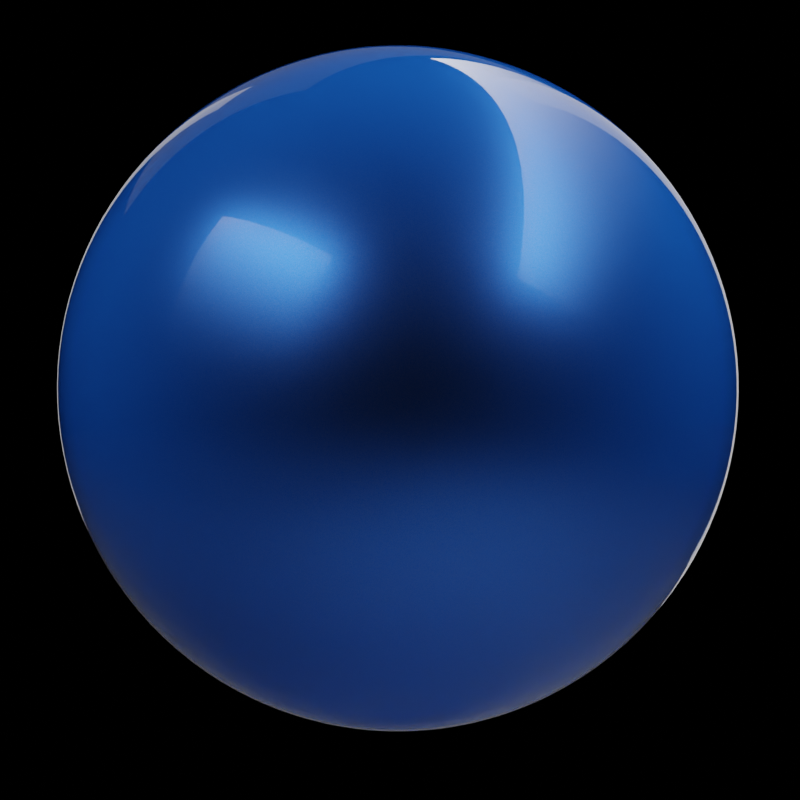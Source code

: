 # Source: mat_ball.blend  (saved by Blender 3.3.0; exported with 4.5.12 LTS)
import bpy
from mathutils import Matrix  # noqa: F401  (used for matrix-valued properties, if any)

bpy.ops.wm.read_factory_settings(use_empty=True)
scene = bpy.context.scene
scene.name = 'Scene'

# ---- collections
col_shader_ball = bpy.data.collections.new('shader ball'); scene.collection.children.link(col_shader_ball)
col_lights = bpy.data.collections.new('lights'); scene.collection.children.link(col_lights)
col_camera = bpy.data.collections.new('camera'); scene.collection.children.link(col_camera)

# ---- materials (node trees are filled in below, after node groups)
mat_replace = bpy.data.materials.new('REPLACE')
mat_replace.alpha_threshold = 0.0
mat_replace.line_color = (0.0, 0.0, 0.0, 1.0)
mat_light = bpy.data.materials.new('Light')
mat_floor = bpy.data.materials.new('Floor')
mat_floor.alpha_threshold = 0.0
mat_floor.line_color = (0.0, 0.0, 0.0, 1.0)

# ---- material node trees
mat_replace.use_nodes = True; mat_replace.node_tree.nodes.clear()
_N = mat_replace.node_tree.nodes; _L = mat_replace.node_tree.links
n0 = _N.new('ShaderNodeOutputMaterial'); n0.name = 'Material Output'; n0.location = (709, 300)
n1 = _N.new('ShaderNodeRGBToBW'); n1.name = 'RGB to BW'; n1.location = (-349, 783)
n2 = _N.new('ShaderNodeTexVoronoi'); n2.name = 'Voronoi Texture'; n2.location = (-589, 792)
n2.inputs[2].default_value = 2000.0
n3 = _N.new('NodeReroute'); n3.name = 'Reroute'; n3.location = (-699, 385)
n3.width = 16
n4 = _N.new('ShaderNodeHueSaturation'); n4.name = 'Hue Saturation Value'; n4.location = (-490, 452)
n4.inputs[1].default_value = 0.9
n4.inputs[2].default_value = 1.3
n5 = _N.new('ShaderNodeHueSaturation'); n5.name = 'Hue Saturation Value.001'; n5.location = (-497, 259)
n5.inputs[0].default_value = 0.495
n5.inputs[1].default_value = 2.0
n5.inputs[2].default_value = 1.1
n6 = _N.new('ShaderNodeRGB'); n6.name = 'RGB'; n6.location = (-1154, 426)
n6.outputs[0].default_value = (0.8228, 0.2423, 0.0137, 1.0)
n7 = _N.new('ShaderNodeBsdfAnisotropic'); n7.name = 'Glossy BSDF.001'; n7.location = (-170, 399)
n7.distribution = 'GGX'
n7.inputs[1].default_value = 0.3
n8 = _N.new('ShaderNodeBsdfAnisotropic'); n8.name = 'Glossy BSDF'; n8.location = (-165, 576)
n8.distribution = 'GGX'
n8.inputs[1].default_value = 0.35
n9 = _N.new('ShaderNodeMixShader'); n9.name = 'Mix Shader'; n9.location = (238, 502)
n10 = _N.new('ShaderNodeBsdfPrincipled'); n10.name = 'Principled BSDF'; n10.location = (-157, 184)
n10.distribution = 'GGX'
n10.subsurface_method = 'RANDOM_WALK_SKIN'
n10.inputs[2].default_value = 0.0
n10.inputs[3].default_value = 1.45
n10.inputs[27].default_value = (0.0, 0.0, 0.0, 1.0)
n10.inputs[28].default_value = 1.0
n11 = _N.new('ShaderNodeMixShader'); n11.name = 'Mix Shader.001'; n11.location = (471, 296)
n12 = _N.new('ShaderNodeLayerWeight'); n12.name = 'Layer Weight'; n12.location = (216, 305)
n12.inputs[0].default_value = 0.8
n13 = _N.new('ShaderNodeHueSaturation'); n13.name = 'Hue Saturation Value.002'; n13.location = (-934, 426)
n13.inputs[0].default_value = 0.09
n13.inputs[2].default_value = 1.5
_L.new(n2.outputs[1], n1.inputs[0])
_L.new(n8.outputs[0], n9.inputs[1])
_L.new(n7.outputs[0], n9.inputs[2])
_L.new(n9.outputs[0], n11.inputs[1])
_L.new(n10.outputs[0], n11.inputs[2])
_L.new(n12.outputs[1], n11.inputs[0])
_L.new(n1.outputs[0], n9.inputs[0])
_L.new(n3.outputs[0], n4.inputs[4])
_L.new(n4.outputs[0], n8.inputs[0])
_L.new(n3.outputs[0], n5.inputs[4])
_L.new(n5.outputs[0], n7.inputs[0])
_L.new(n3.outputs[0], n10.inputs[0])
_L.new(n13.outputs[0], n3.inputs[0])
_L.new(n6.outputs[0], n13.inputs[4])
_L.new(n11.outputs[0], n0.inputs[0])
n0.is_active_output = True
mat_light.use_nodes = True; mat_light.node_tree.nodes.clear()
_N = mat_light.node_tree.nodes; _L = mat_light.node_tree.links
n0 = _N.new('ShaderNodeTexCoord'); n0.name = 'Texture Coordinate'; n0.location = (-727, 379)
n1 = _N.new('ShaderNodeMapping'); n1.name = 'Mapping'; n1.location = (-517, 396)
n1.width = 240
n2 = _N.new('ShaderNodeTexGradient'); n2.name = 'Gradient Texture'; n2.location = (-207, 347)
n2.gradient_type = 'QUADRATIC'
n3 = _N.new('ShaderNodeOutputMaterial'); n3.name = 'Material Output'; n3.location = (526, 355)
n4 = _N.new('ShaderNodeMixShader'); n4.name = 'Mix Shader'; n4.location = (286, 350)
n5 = _N.new('ShaderNodeEmission'); n5.name = 'Emission'; n5.location = (102, 184)
n5.inputs[1].default_value = 5.0
n6 = _N.new('ShaderNodeBsdfTransparent'); n6.name = 'Transparent BSDF'; n6.location = (91, 372)
_L.new(n1.outputs[0], n2.inputs[0])
_L.new(n0.outputs[2], n1.inputs[0])
_L.new(n6.outputs[0], n4.inputs[1])
_L.new(n2.outputs[1], n4.inputs[0])
_L.new(n5.outputs[0], n4.inputs[2])
_L.new(n2.outputs[0], n5.inputs[0])
_L.new(n4.outputs[0], n3.inputs[0])
n3.is_active_output = True
mat_floor.use_nodes = True; mat_floor.node_tree.nodes.clear()
_N = mat_floor.node_tree.nodes; _L = mat_floor.node_tree.links
n0 = _N.new('ShaderNodeOutputMaterial'); n0.name = 'Material Output'; n0.location = (300, 300)
n1 = _N.new('ShaderNodeBsdfDiffuse'); n1.name = 'Diffuse BSDF'; n1.location = (80, 287)
n1.inputs[0].default_value = (0.8729, 0.8729, 0.8729, 1.0)
_L.new(n1.outputs[0], n0.inputs[0])
n0.is_active_output = True

# ---- world
world_world = bpy.data.worlds.new('World'); scene.world = world_world
world_world.use_nodes = True; world_world.node_tree.nodes.clear()
_N = world_world.node_tree.nodes; _L = world_world.node_tree.links
n0 = _N.new('ShaderNodeOutputWorld'); n0.name = 'World Output'; n0.location = (300, 300)
n1 = _N.new('ShaderNodeBackground'); n1.name = 'Background'; n1.location = (10, 300)
n1.inputs[0].default_value = (0.05088, 0.05088, 0.05088, 1.0)
n1.inputs[1].default_value = 0.0
_L.new(n1.outputs[0], n0.inputs[0])
n0.is_active_output = True
world_world.color = (0.05088, 0.05088, 0.05088)
world_world.use_sun_shadow = False
world_world.sun_shadow_jitter_overblur = 0.0

# ---- cameras
cam_camera_002 = bpy.data.cameras.new('Camera.002')
cam_camera_002.lens = 65.0
cam_camera_002.ortho_scale = 5.0
cam_camera_002.show_name = True
cam_camera_002.dof.focus_distance = 4.03
cam_camera_002.dof.aperture_fstop = 1.5

# ---- lights
light_area_001 = bpy.data.lights.new('Area.001', 'AREA')
light_area_001.transmission_factor = 0.0
light_area_001.energy = 11.78
light_area_001.shadow_soft_size = 1.0
light_area_001.shadow_maximum_resolution = 0.006
light_area_001.use_absolute_resolution = True
light_area_001.size = 1.0
light_area_001.size_y = 1.0
light_area_002 = bpy.data.lights.new('Area.002', 'AREA')
light_area_002.transmission_factor = 0.0
light_area_002.energy = 3.927
light_area_002.shadow_soft_size = 1.0
light_area_002.shadow_maximum_resolution = 0.006
light_area_002.use_absolute_resolution = True
light_area_002.size = 1.0
light_area_002.size_y = 1.0
light_area_003 = bpy.data.lights.new('Area.003', 'AREA')
light_area_003.transmission_factor = 0.0
light_area_003.energy = 15.71
light_area_003.shadow_soft_size = 1.0
light_area_003.shadow_maximum_resolution = 0.006
light_area_003.use_absolute_resolution = True
light_area_003.size = 1.0
light_area_003.size_y = 1.0

# ---- meshes
me_suzanne = bpy.data.meshes.new('Suzanne')
me_suzanne.from_pydata([(-0.147, -0.2347, 1.053), (-0.2247, -0.06104, 1.006), (-0.2937, 0.1024, 0.9223), (-0.3515, 0.2494, 0.8061), (-0.3957, 0.3742, 0.6616), (-0.4248, 0.4721, 0.4942), (-0.4375, 0.5393, 0.3105), (-0.4334, 0.5732, 0.1175), (-0.4126, 0.5726, -0.07745), (-0.376, 0.5374, -0.2668), (-0.325, 0.469, -0.4433), (-0.2614, 0.37, -0.6001), (-0.1878, 0.2442, -0.7312), (-0.2204, 0.2249, -0.7364), (-0.3254, 0.3322, -0.6102), (-0.4179, 0.4141, -0.458), (-0.4943, 0.4675, -0.2856), (-0.5517, 0.4904, -0.09955), (-0.5879, 0.482, 0.09293), (-0.6015, 0.4424, 0.2844), (-0.592, 0.3733, 0.4677), (-0.5597, 0.2773, 0.6355), (-0.506, 0.1581, 0.7815), (-0.4328, 0.02026, 0.9002), (-0.3429, -0.1309, 0.9868), (-0.2399, -0.2896, 1.038), (-0.1277, -0.4497, 1.052), (-0.01055, -0.6051, 1.028), (-0.03874, -0.6296, 1.02), (-0.183, -0.4978, 1.036), (-0.3202, -0.3594, 1.015), (-0.4451, -0.2198, 0.9572), (-0.5529, -0.08426, 0.8653), (-0.6395, 0.04196, 0.7428), (-0.7014, 0.154, 0.5944), (-0.7365, 0.2476, 0.4257), (-0.7432, 0.3191, 0.2433), (-0.7213, 0.3658, 0.05418), (-0.6718, 0.3859, -0.1344), (-0.5964, 0.3786, -0.3152), (-0.4981, 0.3442, -0.4813), (-0.3807, 0.2841, -0.6263), (-0.2486, 0.2004, -0.7446), (-0.2713, 0.1716, -0.7554), (-0.4251, 0.2275, -0.6476), (-0.5627, 0.2621, -0.5123), (-0.6786, 0.2741, -0.3546), (-0.7684, 0.2631, -0.1807), (-0.8287, 0.2293, 0.002738), (-0.8571, 0.1742, 0.1887), (-0.8526, 0.09984, 0.37), (-0.8154, 0.009091, 0.5398), (-0.7468, -0.09456, 0.6914), (-0.6495, -0.2071, 0.819), (-0.5272, -0.3243, 0.9178), (-0.3847, -0.4415, 0.9839), (-0.2274, -0.5544, 1.015), (-0.0614, -0.6584, 1.009), (-0.07767, -0.6905, 0.9963), (-0.2593, -0.6172, 0.9891), (-0.4311, -0.5327, 0.9465), (-0.5862, -0.4404, 0.8702), (-0.7188, -0.3436, 0.7631), (-0.8238, -0.2462, 0.6292), (-0.8972, -0.1519, 0.4738), (-0.936, -0.06432, 0.3027), (-0.9389, 0.01319, 0.1227), (-0.9057, 0.07764, -0.05943), (-0.8377, 0.1266, -0.2367), (-0.7375, 0.1581, -0.4022), (-0.609, 0.1709, -0.5496), (-0.457, 0.1647, -0.6734), (-0.2875, 0.1396, -0.7686), (-0.2968, 0.1056, -0.7835), (-0.4752, 0.09802, -0.7026), (-0.6353, 0.07414, -0.592), (-0.7711, 0.03486, -0.4561), (-0.8771, -0.01831, -0.3001), (-0.9495, -0.08333, -0.1299), (-0.9854, -0.1577, 0.04787), (-0.9834, -0.2386, 0.2264), (-0.9437, -0.3228, 0.3989), (-0.8676, -0.4072, 0.5587), (-0.7583, -0.4885, 0.6996), (-0.6197, -0.5636, 0.8163), (-0.4574, -0.6295, 0.9042), (-0.2775, -0.6838, 0.9599), (-0.08692, -0.7244, 0.9814), (-0.0888, -0.7591, 0.9653), (-0.2812, -0.7518, 0.9284), (-0.4628, -0.7282, 0.8584), (-0.6266, -0.6891, 0.758), (-0.7663, -0.6362, 0.6311), (-0.8765, -0.5713, 0.4826), (-0.9531, -0.497, 0.3181), (-0.9931, -0.4162, 0.1441), (-0.9949, -0.3319, -0.03293), (-0.9584, -0.2474, -0.206), (-0.8852, -0.166, -0.3686), (-0.7779, -0.09074, -0.5144), (-0.6407, -0.02454, -0.6378), (-0.4789, 0.03005, -0.7341), (-0.2987, 0.07092, -0.7995), (-0.2931, 0.03694, -0.8162), (-0.468, -0.03661, -0.7667), (-0.6248, -0.1213, -0.6852), (-0.7577, -0.2139, -0.5747), (-0.8614, -0.3108, -0.4395), (-0.9321, -0.4083, -0.2849), (-0.9669, -0.5027, -0.1166), (-0.9645, -0.5904, 0.05875), (-0.9251, -0.6678, 0.2345), (-0.8502, -0.7322, 0.4038), (-0.7426, -0.781, 0.5602), (-0.6064, -0.8123, 0.6977), (-0.4469, -0.825, 0.811), (-0.2703, -0.8185, 0.8957), (-0.08324, -0.7931, 0.9487), (0.107, -0.7498, 0.9678), (-0.07044, -0.8251, 0.9321), (-0.2452, -0.8813, 0.8632), (-0.4105, -0.9161, 0.7638), (-0.56, -0.9283, 0.6376), (-0.688, -0.9174, 0.4895), (-0.7896, -0.8838, 0.3253), (-0.8608, -0.8287, 0.1511), (-0.899, -0.7544, -0.0262), (-0.9026, -0.6636, -0.1999), (-0.8715, -0.5599, -0.3633), (-0.8069, -0.4472, -0.5102), (-0.7113, -0.3299, -0.6348), (-0.5884, -0.2124, -0.7324), (-0.4429, -0.09939, -0.7992), (-0.2803, 0.004941, -0.8328), (-0.2608, -0.02385, -0.8486), (-0.4045, -0.1559, -0.8304), (-0.5328, -0.2944, -0.7776), (-0.6405, -0.4343, -0.6923), (-0.7236, -0.5699, -0.5778), (-0.7789, -0.6963, -0.4385), (-0.8043, -0.8084, -0.2797), (-0.7988, -0.902, -0.1075), (-0.7626, -0.9735, 0.07137), (-0.6971, -1.02, 0.2501), (-0.6047, -1.04, 0.4219), (-0.4892, -1.033, 0.5801), (-0.3548, -0.9981, 0.7186), (-0.2068, -0.9377, 0.8321), (-0.0509, -0.8539, 0.9163), (-0.02538, -0.8784, 0.9017), (-0.1568, -0.9858, 0.8036), (-0.2821, -1.068, 0.6772), (-0.3967, -1.121, 0.5274), (-0.496, -1.144, 0.3599), (-0.5762, -1.136, 0.1812), (-0.6343, -1.097, -0.001776), (-0.668, -1.027, -0.1821), (-0.676, -0.9315, -0.3528), (-0.6581, -0.8122, -0.5074), (-0.6148, -0.6743, -0.6398), (-0.548, -0.523, -0.745), (-0.4601, -0.3642, -0.819), (-0.3545, -0.2039, -0.8589), (-0.2353, -0.04834, -0.8632), (-0.2047, -0.06756, -0.8758), (-0.2946, -0.2416, -0.8838), (-0.3731, -0.4189, -0.8551), (-0.4373, -0.5927, -0.791), (-0.4847, -0.7562, -0.6938), (-0.5135, -0.9033, -0.5674), (-0.5225, -1.028, -0.4165), (-0.5115, -1.126, -0.2471), (-0.4808, -1.193, -0.06549), (-0.4316, -1.227, 0.1212), (-0.3658, -1.226, 0.3059), (-0.286, -1.191, 0.4814), (-0.1952, -1.123, 0.6411), (-0.09688, -1.023, 0.7787), (0.005158, -0.8976, 0.889), (0.03953, -0.9108, 0.8787), (-0.02946, -1.049, 0.7585), (-0.09732, -1.16, 0.6117), (-0.1614, -1.239, 0.4441), (-0.2193, -1.283, 0.262), (-0.2688, -1.29, 0.0724), (-0.308, -1.26, -0.1173), (-0.3353, -1.194, -0.2999), (-0.3497, -1.095, -0.4684), (-0.3507, -0.9659, -0.6162), (-0.3382, -0.8126, -0.7378), (-0.3127, -0.6407, -0.8283), (-0.2752, -0.4566, -0.8845), (-0.2272, -0.2676, -0.904), (-0.1704, -0.0808, -0.8862), (-0.1335, -0.08753, -0.8937), (-0.1548, -0.2808, -0.9188), (-0.1702, -0.4758, -0.906), (-0.1791, -0.6651, -0.8557), (-0.181, -0.8413, -0.77), (-0.1761, -0.9978, -0.652), (-0.1643, -1.129, -0.5063), (-0.1462, -1.228, -0.3386), (-0.1226, -1.294, -0.1553), (-0.09416, -1.322, 0.03663), (-0.06215, -1.311, 0.2298), (-0.02775, -1.263, 0.4167), (0.007715, -1.179, 0.5902), (0.04289, -1.063, 0.7437), (0.07641, -0.9176, 0.8712), (0.1144, -0.9175, 0.8667), (0.1174, -1.063, 0.7348), (0.1159, -1.179, 0.5774), (0.1099, -1.263, 0.4004), (0.09971, -1.311, 0.2106), (0.08569, -1.322, 0.01531), (0.06837, -1.293, -0.1779), (0.04843, -1.228, -0.3617), (0.02663, -1.128, -0.529), (0.003798, -0.9977, -0.6733), (-0.01918, -0.8412, -0.7891), (-0.04141, -0.665, -0.872), (-0.06206, -0.4757, -0.9188), (-0.08032, -0.2807, -0.9276), (-0.09549, -0.0875, -0.8982), (-0.05787, -0.08071, -0.8995), (-0.006531, -0.2674, -0.9301), (0.04506, -0.4564, -0.9224), (0.09493, -0.6403, -0.8767), (0.1411, -0.8123, -0.7946), (0.1819, -0.9655, -0.6794), (0.2157, -1.094, -0.5354), (0.2412, -1.193, -0.3683), (0.2575, -1.259, -0.1844), (0.2638, -1.289, 0.009244), (0.26, -1.282, 0.2051), (0.2462, -1.239, 0.3957), (0.223, -1.16, 0.5737), (0.1912, -1.049, 0.7323), (0.152, -0.9107, 0.8654), (0.1878, -0.8974, 0.8674), (0.2614, -1.023, 0.7362), (0.325, -1.122, 0.5794), (0.376, -1.191, 0.4029), (0.4126, -1.226, 0.2136), (0.4334, -1.226, 0.01867), (0.4375, -1.193, -0.1744), (0.4248, -1.125, -0.3581), (0.3957, -1.027, -0.5254), (0.3515, -0.9026, -0.6699), (0.2937, -0.7556, -0.7861), (0.2247, -0.5922, -0.8695), (0.147, -0.4185, -0.9168), (0.06371, -0.2413, -0.9262), (-0.02207, -0.06743, -0.8975), (0.01055, -0.04815, -0.8923), (0.1277, -0.2035, -0.9161), (0.2399, -0.3636, -0.902), (0.3429, -0.5223, -0.8507), (0.4328, -0.6735, -0.764), (0.506, -0.8113, -0.6454), (0.5597, -0.9305, -0.4993), (0.592, -1.027, -0.3315), (0.6015, -1.096, -0.1483), (0.5879, -1.135, 0.04323), (0.5517, -1.144, 0.2357), (0.4943, -1.121, 0.4217), (0.4179, -1.067, 0.5942), (0.3254, -0.9854, 0.7464), (0.2204, -0.8782, 0.8726), (0.2486, -0.8537, 0.8807), (0.3807, -0.9373, 0.7625), (0.4981, -0.9975, 0.6175), (0.5964, -1.032, 0.4514), (0.6718, -1.039, 0.2706), (0.7213, -1.019, 0.08198), (0.7432, -0.9724, -0.1072), (0.7365, -0.9008, -0.2896), (0.7014, -0.8072, -0.4582), (0.6395, -0.6952, -0.6066), (0.5529, -0.569, -0.7291), (0.4451, -0.4334, -0.821), (0.3202, -0.2938, -0.8787), (0.183, -0.1554, -0.9), (0.03874, -0.02363, -0.8841), (-0.107, 0.09653, -0.8316), (0.0614, 0.0052, -0.8733), (0.2274, -0.09888, -0.8787), (0.3847, -0.2117, -0.8478), (0.5272, -0.329, -0.7816), (0.6495, -0.4461, -0.6828), (0.7468, -0.5587, -0.5552), (0.8154, -0.6623, -0.4036), (0.8526, -0.7531, -0.2339), (0.8571, -0.8274, -0.05255), (0.8287, -0.8825, 0.1334), (0.7684, -0.9163, 0.3169), (0.6786, -0.9274, 0.4908), (0.5627, -0.9154, 0.6484), (0.4251, -0.8807, 0.7838), (0.2713, -0.8248, 0.8916), (0.2875, -0.7928, 0.9047), (0.457, -0.8179, 0.8095), (0.609, -0.8242, 0.6858), (0.7375, -0.8113, 0.5383), (0.8377, -0.7798, 0.3728), (0.9057, -0.7309, 0.1956), (0.9389, -0.6664, 0.01345), (0.936, -0.5889, -0.1666), (0.8972, -0.5013, -0.3376), (0.8238, -0.407, -0.493), (0.7188, -0.3096, -0.6269), (0.5862, -0.2129, -0.7341), (0.4311, -0.1205, -0.8104), (0.2593, -0.03606, -0.853), (0.07767, 0.03723, -0.8601), (0.08692, 0.07122, -0.8453), (0.2775, 0.03062, -0.8238), (0.4574, -0.02371, -0.768), (0.6197, -0.08968, -0.6801), (0.7583, -0.1647, -0.5635), (0.8676, -0.246, -0.4225), (0.9437, -0.3304, -0.2628), (0.9834, -0.4147, -0.09029), (0.9854, -0.4955, 0.08828), (0.9495, -0.5699, 0.2661), (0.8771, -0.6349, 0.4363), (0.7711, -0.6881, 0.5923), (0.6353, -0.7274, 0.7282), (0.4752, -0.7512, 0.8387), (0.2968, -0.7588, 0.9196), (0.2987, -0.7242, 0.9357), (0.4789, -0.6833, 0.8702), (0.6407, -0.6287, 0.774), (0.7779, -0.5625, 0.6506), (0.8852, -0.4872, 0.5048), (0.9584, -0.4058, 0.3422), (0.9949, -0.3213, 0.1691), (0.9931, -0.2371, -0.007897), (0.9531, -0.1562, -0.182), (0.8765, -0.08194, -0.3464), (0.7663, -0.01706, -0.495), (0.6266, 0.03592, -0.6218), (0.4628, 0.07497, -0.7222), (0.2812, 0.09859, -0.7922), (0.0888, 0.1059, -0.8292), (0.08324, 0.1398, -0.8125), (0.2703, 0.1652, -0.7596), (0.4469, 0.1717, -0.6748), (0.6064, 0.1591, -0.5615), (0.7426, 0.1278, -0.424), (0.8502, 0.07898, -0.2676), (0.9251, 0.0146, -0.0983), (0.9645, -0.06288, 0.07741), (0.9669, -0.1505, 0.2528), (0.9321, -0.2449, 0.421), (0.8614, -0.3424, 0.5757), (0.7577, -0.4393, 0.7109), (0.6248, -0.5319, 0.8214), (0.468, -0.6166, 0.9029), (0.2931, -0.6902, 0.9523), (0.2803, -0.6582, 0.9689), (0.4429, -0.5538, 0.9354), (0.5884, -0.4408, 0.8686), (0.7113, -0.3233, 0.7709), (0.8069, -0.206, 0.6463), (0.8715, -0.09333, 0.4995), (0.9026, 0.01039, 0.3361), (0.899, 0.1012, 0.1624), (0.8608, 0.1755, -0.01498), (0.7896, 0.2305, -0.1891), (0.688, 0.2642, -0.3534), (0.56, 0.2751, -0.5015), (0.4105, 0.2629, -0.6276), (0.2452, 0.228, -0.7271), (0.07044, 0.1719, -0.796), (0.0509, 0.2006, -0.7801), (0.2068, 0.2845, -0.696), (0.3548, 0.3449, -0.5825), (0.4892, 0.3794, -0.4439), (0.6047, 0.3869, -0.2858), (0.6971, 0.3669, -0.114), (0.7626, 0.3203, 0.06479), (0.7988, 0.2488, 0.2437), (0.8043, 0.1552, 0.4158), (0.7789, 0.04304, 0.5746), (0.7236, -0.08329, 0.714), (0.6405, -0.219, 0.8285), (0.5328, -0.3588, 0.9137), (0.4045, -0.4974, 0.9665), (0.2608, -0.6294, 0.9848), (0.2353, -0.6049, 0.9993), (0.3545, -0.4493, 0.9951), (0.4601, -0.2891, 0.9552), (0.548, -0.1302, 0.8812), (0.6148, 0.02105, 0.776), (0.6581, 0.159, 0.6435), (0.676, 0.2782, 0.489), (0.668, 0.3743, 0.3183), (0.6343, 0.4433, 0.1379), (0.5762, 0.4828, -0.04509), (0.496, 0.4912, -0.2238), (0.3967, 0.4682, -0.3912), (0.2821, 0.4146, -0.541), (0.1568, 0.3325, -0.6674), (0.02538, 0.2251, -0.7655), (-0.005158, 0.2444, -0.7529), (0.09688, 0.3702, -0.6426), (0.1952, 0.4694, -0.5049), (0.286, 0.5379, -0.3453), (0.3658, 0.5732, -0.1697), (0.4316, 0.5739, 0.01493), (0.4808, 0.54, 0.2016), (0.5115, 0.4728, 0.3832), (0.5225, 0.3749, 0.5527), (0.5135, 0.25, 0.7036), (0.4847, 0.103, 0.83), (0.4373, -0.06054, 0.9271), (0.3731, -0.2343, 0.9913), (0.2946, -0.4116, 1.02), (0.2047, -0.5857, 1.012), (0.1704, -0.5724, 1.022), (0.2272, -0.3857, 1.04), (0.2752, -0.1966, 1.021), (0.3127, -0.01257, 0.9645), (0.3382, 0.1594, 0.8739), (0.3507, 0.3127, 0.7524), (0.3497, 0.4414, 0.6045), (0.3353, 0.5407, 0.4361), (0.308, 0.6065, 0.2535), (0.2688, 0.6366, 0.06376), (0.2193, 0.6296, -0.1258), (0.1614, 0.5858, -0.3079), (0.09732, 0.507, -0.4756), (0.02946, 0.3962, -0.6223), (-0.03953, 0.2576, -0.7426), (-0.07641, 0.2643, -0.735), (-0.04289, 0.4094, -0.6075), (-0.007715, 0.5262, -0.4541), (0.02775, 0.6102, -0.2805), (0.06215, 0.6583, -0.09361), (0.09416, 0.6684, 0.09953), (0.1226, 0.6404, 0.2915), (0.1462, 0.5752, 0.4748), (0.1643, 0.4753, 0.6425), (0.1761, 0.3446, 0.7881), (0.181, 0.1881, 0.9061), (0.1791, 0.01183, 0.9919), (0.1702, -0.1774, 1.042), (-0.06371, -0.4119, 1.062), (0.02207, -0.5858, 1.034), (-0.04506, -0.1969, 1.059), (-0.09493, -0.01288, 1.013), (-0.1411, 0.159, 0.9308), (-0.1819, 0.3123, 0.8155), (-0.2157, 0.441, 0.6716), (-0.2412, 0.5402, 0.5044), (-0.2575, 0.6061, 0.3205), (-0.2638, 0.6362, 0.1269), (-0.26, 0.6292, -0.06896), (-0.2462, 0.5855, -0.2596), (-0.223, 0.5068, -0.4376), (-0.1912, 0.396, -0.5962), (-0.152, 0.2575, -0.7292), (0.006531, -0.3858, 1.066), (0.05787, -0.5725, 1.036), (0.06206, -0.1775, 1.055), (0.04141, 0.01172, 1.008), (0.01918, 0.188, 0.9253), (-0.003798, 0.3444, 0.8095), (-0.02663, 0.4751, 0.6651), (-0.04843, 0.575, 0.4979), (-0.06837, 0.6402, 0.3141), (-0.08569, 0.6683, 0.1208), (-0.09971, 0.6581, -0.07442), (-0.1099, 0.6101, -0.2642), (-0.1159, 0.5261, -0.4412), (-0.1174, 0.4094, -0.5987), (-0.1144, 0.2643, -0.7305), (0.08032, -0.3725, 1.064), (0.09549, -0.5657, 1.034), (0.1548, -0.3725, 1.055), (0.1335, -0.5657, 1.03)], [], [(472, 471, 441, 440), (461, 460, 475, 476), (462, 461, 476, 477), (456, 455, 470, 471), (450, 463, 478, 465), (455, 454, 469, 470), (469, 468, 444, 443), (453, 452, 467, 468), (464, 118, 479), (459, 458, 473, 474), (457, 456, 471, 472), (452, 451, 466, 467), (9, 8, 458, 459), (5, 4, 454, 455), (458, 457, 472, 473), (8, 7, 457, 458), (2, 1, 451, 452), (1, 0, 450, 451), (449, 118, 464), (10, 9, 459, 460), (448, 449, 464, 463), (11, 10, 460, 461), (6, 5, 455, 456), (7, 6, 456, 457), (25, 26, 448, 0), (19, 20, 5, 6), (21, 22, 3, 4), (13, 14, 11, 12), (27, 118, 449), (23, 24, 1, 2), (22, 23, 2, 3), (20, 21, 4, 5), (26, 27, 449, 448), (14, 15, 10, 11), (18, 19, 6, 7), (15, 16, 9, 10), (3, 2, 452, 453), (4, 3, 453, 454), (284, 12, 462), (12, 11, 461, 462), (463, 464, 479, 478), (0, 448, 463, 450), (284, 462, 477), (451, 450, 465, 466), (284, 477, 435), (460, 459, 474, 475), (473, 472, 440, 439), (454, 453, 468, 469), (16, 17, 8, 9), (17, 18, 7, 8), (29, 28, 27, 26), (35, 34, 21, 20), (28, 118, 27), (41, 40, 15, 14), (30, 29, 26, 25), (40, 39, 16, 15), (42, 41, 14, 13), (38, 37, 18, 17), (31, 30, 25, 24), (34, 33, 22, 21), (39, 38, 17, 16), (32, 31, 24, 23), (24, 25, 0, 1), (284, 13, 12), (106, 107, 98, 99), (110, 111, 94, 95), (95, 94, 81, 80), (108, 109, 96, 97), (93, 92, 83, 82), (101, 100, 75, 74), (98, 97, 78, 77), (94, 93, 82, 81), (284, 73, 72), (284, 102, 73), (86, 87, 58, 59), (83, 84, 61, 62), (109, 110, 95, 96), (116, 117, 88, 89), (114, 115, 90, 91), (115, 116, 89, 90), (284, 103, 102), (123, 122, 114, 113), (128, 127, 109, 108), (121, 120, 116, 115), (127, 126, 110, 109), (132, 131, 105, 104), (122, 121, 115, 114), (126, 125, 111, 110), (133, 132, 104, 103), (141, 142, 125, 126), (145, 146, 121, 122), (146, 147, 120, 121), (36, 35, 20, 19), (33, 32, 23, 22), (284, 134, 133), (136, 137, 130, 131), (169, 170, 157, 158), (181, 180, 177, 176), (171, 172, 155, 156), (164, 165, 162, 163), (174, 175, 152, 153), (284, 164, 163), (173, 174, 153, 154), (176, 177, 150, 151), (284, 163, 134), (170, 171, 156, 157), (160, 159, 138, 137), (153, 152, 145, 144), (158, 157, 140, 139), (163, 162, 135, 134), (144, 145, 122, 123), (157, 156, 141, 140), (151, 150, 147, 146), (162, 161, 136, 135), (45, 46, 39, 40), (54, 55, 30, 31), (44, 45, 40, 41), (46, 47, 38, 39), (217, 216, 201, 200), (220, 219, 198, 197), (182, 181, 176, 175), (185, 184, 173, 172), (180, 179, 178, 177), (191, 190, 167, 166), (184, 183, 174, 173), (193, 192, 165, 164), (221, 220, 197, 196), (284, 223, 194), (192, 191, 166, 165), (188, 187, 170, 169), (195, 196, 191, 192), (194, 195, 192, 193), (47, 48, 37, 38), (43, 44, 41, 42), (284, 43, 42), (49, 50, 35, 36), (284, 194, 193), (196, 197, 190, 191), (198, 199, 188, 189), (197, 198, 189, 190), (203, 204, 183, 184), (204, 205, 182, 183), (56, 57, 28, 29), (52, 53, 32, 33), (51, 52, 33, 34), (50, 51, 34, 35), (53, 54, 31, 32), (55, 56, 29, 30), (57, 118, 28), (48, 49, 36, 37), (212, 211, 206, 205), (222, 221, 196, 195), (215, 214, 203, 202), (209, 118, 208), (214, 213, 204, 203), (223, 222, 195, 194), (216, 215, 202, 201), (210, 209, 208, 207), (213, 212, 205, 204), (218, 217, 200, 199), (202, 203, 184, 185), (205, 206, 181, 182), (206, 207, 180, 181), (200, 201, 186, 187), (201, 202, 185, 186), (207, 208, 179, 180), (208, 118, 179), (199, 200, 187, 188), (91, 90, 85, 84), (90, 89, 86, 85), (237, 238, 209, 210), (238, 118, 209), (82, 83, 62, 63), (84, 85, 60, 61), (66, 65, 50, 49), (284, 72, 43), (190, 189, 168, 167), (189, 188, 169, 168), (179, 118, 178), (183, 182, 175, 174), (284, 193, 164), (186, 185, 172, 171), (224, 225, 222, 223), (234, 235, 212, 213), (229, 230, 217, 218), (225, 226, 221, 222), (228, 229, 218, 219), (227, 228, 219, 220), (61, 60, 55, 54), (69, 68, 47, 46), (236, 237, 210, 211), (233, 234, 213, 214), (235, 236, 211, 212), (232, 233, 214, 215), (211, 210, 207, 206), (219, 218, 199, 198), (135, 136, 131, 132), (138, 139, 128, 129), (137, 138, 129, 130), (139, 140, 127, 128), (150, 149, 148, 147), (154, 153, 144, 143), (142, 143, 124, 125), (155, 154, 143, 142), (156, 155, 142, 141), (152, 151, 146, 145), (161, 160, 137, 136), (159, 158, 139, 138), (149, 118, 148), (167, 168, 159, 160), (177, 178, 149, 150), (172, 173, 154, 155), (165, 166, 161, 162), (175, 176, 151, 152), (178, 118, 149), (168, 169, 158, 159), (166, 167, 160, 161), (187, 186, 171, 170), (147, 148, 119, 120), (148, 118, 119), (243, 242, 235, 234), (245, 244, 233, 232), (249, 248, 229, 228), (241, 240, 237, 236), (253, 252, 225, 224), (251, 250, 227, 226), (250, 249, 228, 227), (242, 241, 236, 235), (240, 239, 238, 237), (248, 247, 230, 229), (252, 251, 226, 225), (244, 243, 234, 233), (264, 265, 242, 243), (257, 258, 249, 250), (255, 256, 251, 252), (254, 255, 252, 253), (266, 267, 240, 241), (265, 266, 241, 242), (239, 118, 238), (246, 245, 232, 231), (262, 263, 244, 245), (284, 254, 253), (230, 231, 216, 217), (247, 246, 231, 230), (284, 224, 223), (284, 253, 224), (37, 36, 19, 18), (284, 42, 13), (140, 141, 126, 127), (134, 135, 132, 133), (125, 124, 112, 111), (143, 144, 123, 124), (119, 118, 117), (130, 129, 107, 106), (129, 128, 108, 107), (131, 130, 106, 105), (120, 119, 117, 116), (284, 133, 103), (117, 118, 88), (124, 123, 113, 112), (112, 113, 92, 93), (113, 114, 91, 92), (104, 105, 100, 101), (107, 108, 97, 98), (289, 290, 278, 279), (299, 118, 269), (278, 277, 260, 259), (284, 283, 254), (282, 281, 256, 255), (269, 118, 268), (111, 112, 93, 94), (105, 106, 99, 100), (102, 101, 74, 73), (103, 104, 101, 102), (96, 95, 80, 79), (100, 99, 76, 75), (99, 98, 77, 76), (97, 96, 79, 78), (284, 315, 314), (327, 328, 301, 302), (318, 319, 310, 311), (320, 321, 308, 309), (328, 329, 300, 301), (322, 323, 306, 307), (74, 75, 70, 71), (92, 91, 84, 83), (231, 232, 215, 216), (226, 227, 220, 221), (88, 118, 87), (89, 88, 87, 86), (75, 76, 69, 70), (78, 79, 66, 67), (79, 80, 65, 66), (80, 81, 64, 65), (76, 77, 68, 69), (85, 86, 59, 60), (81, 82, 63, 64), (77, 78, 67, 68), (73, 74, 71, 72), (87, 118, 58), (277, 276, 261, 260), (280, 279, 258, 257), (324, 325, 304, 305), (317, 318, 311, 312), (271, 270, 267, 266), (283, 282, 255, 254), (64, 63, 52, 51), (65, 64, 51, 50), (275, 274, 263, 262), (279, 278, 259, 258), (60, 59, 56, 55), (59, 58, 57, 56), (63, 62, 53, 52), (62, 61, 54, 53), (263, 264, 243, 244), (268, 118, 239), (284, 344, 315), (338, 337, 322, 321), (340, 339, 320, 319), (344, 343, 316, 315), (332, 331, 328, 327), (334, 333, 326, 325), (286, 287, 281, 282), (311, 310, 289, 288), (314, 313, 286, 285), (310, 309, 290, 289), (342, 341, 318, 317), (337, 336, 323, 322), (339, 338, 321, 320), (330, 118, 329), (333, 332, 327, 326), (341, 340, 319, 318), (258, 259, 248, 249), (256, 257, 250, 251), (58, 118, 57), (70, 69, 46, 45), (260, 261, 246, 247), (261, 262, 245, 246), (67, 66, 49, 48), (68, 67, 48, 47), (72, 71, 44, 43), (71, 70, 45, 44), (259, 260, 247, 248), (267, 268, 239, 240), (294, 295, 273, 274), (292, 293, 275, 276), (285, 286, 282, 283), (290, 291, 277, 278), (297, 298, 270, 271), (301, 300, 299, 298), (343, 342, 317, 316), (331, 330, 329, 328), (300, 118, 299), (284, 314, 285), (274, 273, 264, 263), (273, 272, 265, 264), (270, 269, 268, 267), (281, 280, 257, 256), (325, 326, 303, 304), (319, 320, 309, 310), (276, 275, 262, 261), (272, 271, 266, 265), (284, 285, 283), (302, 301, 298, 297), (303, 302, 297, 296), (313, 312, 287, 286), (312, 311, 288, 287), (316, 317, 312, 313), (336, 335, 324, 323), (335, 334, 325, 324), (326, 327, 302, 303), (321, 322, 307, 308), (358, 359, 330, 331), (353, 354, 335, 336), (366, 365, 354, 353), (284, 374, 345), (362, 361, 358, 357), (367, 366, 353, 352), (347, 348, 341, 342), (363, 362, 357, 356), (356, 357, 332, 333), (359, 118, 330), (348, 349, 340, 341), (351, 352, 337, 338), (379, 380, 369, 370), (376, 377, 372, 373), (380, 381, 368, 369), (377, 378, 371, 372), (385, 386, 363, 364), (388, 389, 360, 361), (372, 371, 348, 347), (373, 372, 347, 346), (369, 368, 351, 350), (360, 118, 359), (374, 373, 346, 345), (371, 370, 349, 348), (305, 304, 295, 294), (307, 306, 293, 292), (329, 118, 300), (315, 316, 313, 314), (288, 289, 279, 280), (293, 294, 274, 275), (355, 356, 333, 334), (284, 345, 344), (383, 384, 365, 366), (387, 388, 361, 362), (407, 408, 401, 402), (412, 413, 396, 397), (413, 414, 395, 396), (410, 411, 398, 399), (390, 118, 389), (401, 400, 379, 378), (394, 393, 386, 385), (402, 401, 378, 377), (378, 379, 370, 371), (375, 376, 373, 374), (291, 292, 276, 277), (287, 288, 280, 281), (296, 297, 271, 272), (298, 299, 269, 270), (416, 417, 392, 393), (417, 418, 391, 392), (386, 387, 362, 363), (389, 118, 360), (403, 402, 377, 376), (406, 407, 402, 403), (397, 396, 383, 382), (415, 416, 393, 394), (408, 409, 400, 401), (284, 405, 404), (419, 118, 390), (411, 412, 397, 398), (414, 415, 394, 395), (405, 406, 403, 404), (384, 385, 364, 365), (391, 390, 389, 388), (382, 383, 366, 367), (381, 382, 367, 368), (284, 404, 375), (398, 397, 382, 381), (392, 391, 388, 387), (393, 392, 387, 386), (399, 398, 381, 380), (404, 403, 376, 375), (395, 394, 385, 384), (400, 399, 380, 379), (284, 375, 374), (396, 395, 384, 383), (424, 423, 416, 415), (421, 420, 419, 418), (438, 439, 430, 431), (444, 445, 424, 425), (437, 438, 431, 432), (481, 118, 420), (435, 436, 433, 434), (480, 481, 420, 421), (284, 434, 405), (432, 431, 408, 407), (409, 410, 399, 400), (433, 432, 407, 406), (418, 419, 390, 391), (425, 424, 415, 414), (426, 425, 414, 413), (434, 433, 406, 405), (423, 422, 417, 416), (430, 429, 410, 409), (445, 446, 423, 424), (439, 440, 429, 430), (441, 442, 427, 428), (440, 441, 428, 429), (429, 428, 411, 410), (427, 426, 413, 412), (431, 430, 409, 408), (428, 427, 412, 411), (422, 421, 418, 417), (420, 118, 419), (357, 358, 331, 332), (349, 350, 339, 340), (354, 355, 334, 335), (345, 346, 343, 344), (350, 351, 338, 339), (365, 364, 355, 354), (361, 360, 359, 358), (368, 367, 352, 351), (364, 363, 356, 355), (370, 369, 350, 349), (346, 347, 342, 343), (352, 353, 336, 337), (284, 435, 434), (447, 480, 421, 422), (443, 444, 425, 426), (442, 443, 426, 427), (446, 447, 422, 423), (436, 437, 432, 433), (295, 296, 272, 273), (308, 307, 292, 291), (304, 303, 296, 295), (309, 308, 291, 290), (306, 305, 294, 293), (323, 324, 305, 306), (475, 474, 438, 437), (474, 473, 439, 438), (476, 475, 437, 436), (467, 466, 446, 445), (466, 465, 447, 446), (477, 476, 436, 435), (479, 118, 481), (470, 469, 443, 442), (478, 479, 481, 480), (471, 470, 442, 441), (468, 467, 445, 444), (465, 478, 480, 447)])
me_suzanne.polygons.foreach_set('use_smooth', [True] * 512)
_uv = me_suzanne.uv_layers.new(name='UVMap')
_uv.uv.foreach_set('vector', [0.7812, 0.375, 0.7812, 0.4375, 0.75, 0.4375, 0.75, 0.375, 0.8125, 0.125, 0.8125, 0.1875, 0.7812, 0.1875, 0.7812, 0.125, 0.8125, 0.0625, 0.8125, 0.125, 0.7812, 0.125, 0.7812, 0.0625, 0.8125, 0.4375, 0.8125, 0.5, 0.7812, 0.5, 0.7812, 0.4375, 0.8125, 0.8125, 0.8125, 0.875, 0.7812, 0.875, 0.7812, 0.8125, 0.8125, 0.5, 0.8125, 0.5625, 0.7812, 0.5625, 0.7812, 0.5, 0.7812, 0.5625, 0.7812, 0.625, 0.75, 0.625, 0.75, 0.5625, 0.8125, 0.625, 0.8125, 0.6875, 0.7812, 0.6875, 0.7812, 0.625, 0.8125, 0.9375, 0.7969, 1.0, 0.7812, 0.9375, 0.8125, 0.25, 0.8125, 0.3125, 0.7812, 0.3125, 0.7812, 0.25, 0.8125, 0.375, 0.8125, 0.4375, 0.7812, 0.4375, 0.7812, 0.375, 0.8125, 0.6875, 0.8125, 0.75, 0.7812, 0.75, 0.7812, 0.6875, 0.8438, 0.25, 0.8438, 0.3125, 0.8125, 0.3125, 0.8125, 0.25, 0.8437, 0.5, 0.8438, 0.5625, 0.8125, 0.5625, 0.8125, 0.5, 0.8125, 0.3125, 0.8125, 0.375, 0.7812, 0.375, 0.7812, 0.3125, 0.8438, 0.3125, 0.8438, 0.375, 0.8125, 0.375, 0.8125, 0.3125, 0.8438, 0.6875, 0.8438, 0.75, 0.8125, 0.75, 0.8125, 0.6875, 0.8438, 0.75, 0.8438, 0.8125, 0.8125, 0.8125, 0.8125, 0.75, 0.8438, 0.9375, 0.8281, 1.0, 0.8125, 0.9375, 0.8438, 0.1875, 0.8438, 0.25, 0.8125, 0.25, 0.8125, 0.1875, 0.8438, 0.875, 0.8438, 0.9375, 0.8125, 0.9375, 0.8125, 0.875, 0.8438, 0.125, 0.8438, 0.1875, 0.8125, 0.1875, 0.8125, 0.125, 0.8438, 0.4375, 0.8437, 0.5, 0.8125, 0.5, 0.8125, 0.4375, 0.8438, 0.375, 0.8438, 0.4375, 0.8125, 0.4375, 0.8125, 0.375, 0.875, 0.8125, 0.875, 0.875, 0.8438, 0.875, 0.8438, 0.8125, 0.875, 0.4375, 0.875, 0.5, 0.8437, 0.5, 0.8438, 0.4375, 0.875, 0.5625, 0.875, 0.625, 0.8438, 0.625, 0.8438, 0.5625, 0.875, 0.0625, 0.875, 0.125, 0.8438, 0.125, 0.8438, 0.0625, 0.875, 0.9375, 0.8594, 1.0, 0.8438, 0.9375, 0.875, 0.6875, 0.875, 0.75, 0.8438, 0.75, 0.8438, 0.6875, 0.875, 0.625, 0.875, 0.6875, 0.8438, 0.6875, 0.8438, 0.625, 0.875, 0.5, 0.875, 0.5625, 0.8438, 0.5625, 0.8437, 0.5, 0.875, 0.875, 0.875, 0.9375, 0.8438, 0.9375, 0.8438, 0.875, 0.875, 0.125, 0.875, 0.1875, 0.8438, 0.1875, 0.8438, 0.125, 0.875, 0.375, 0.875, 0.4375, 0.8438, 0.4375, 0.8438, 0.375, 0.875, 0.1875, 0.875, 0.25, 0.8438, 0.25, 0.8438, 0.1875, 0.8438, 0.625, 0.8438, 0.6875, 0.8125, 0.6875, 0.8125, 0.625, 0.8438, 0.5625, 0.8438, 0.625, 0.8125, 0.625, 0.8125, 0.5625, 0.8281, 0.0, 0.8438, 0.0625, 0.8125, 0.0625, 0.8438, 0.0625, 0.8438, 0.125, 0.8125, 0.125, 0.8125, 0.0625, 0.8125, 0.875, 0.8125, 0.9375, 0.7812, 0.9375, 0.7812, 0.875, 0.8438, 0.8125, 0.8438, 0.875, 0.8125, 0.875, 0.8125, 0.8125, 0.7969, 0.0, 0.8125, 0.0625, 0.7812, 0.0625, 0.8125, 0.75, 0.8125, 0.8125, 0.7812, 0.8125, 0.7812, 0.75, 0.7656, 0.0, 0.7812, 0.0625, 0.75, 0.0625, 0.8125, 0.1875, 0.8125, 0.25, 0.7812, 0.25, 0.7812, 0.1875, 0.7812, 0.3125, 0.7812, 0.375, 0.75, 0.375, 0.75, 0.3125, 0.8125, 0.5625, 0.8125, 0.625, 0.7812, 0.625, 0.7812, 0.5625, 0.875, 0.25, 0.875, 0.3125, 0.8438, 0.3125, 0.8438, 0.25, 0.875, 0.3125, 0.875, 0.375, 0.8438, 0.375, 0.8438, 0.3125, 0.9062, 0.875, 0.9062, 0.9375, 0.875, 0.9375, 0.875, 0.875, 0.9062, 0.5, 0.9062, 0.5625, 0.875, 0.5625, 0.875, 0.5, 0.9062, 0.9375, 0.8906, 1.0, 0.875, 0.9375, 0.9062, 0.125, 0.9062, 0.1875, 0.875, 0.1875, 0.875, 0.125, 0.9062, 0.8125, 0.9062, 0.875, 0.875, 0.875, 0.875, 0.8125, 0.9062, 0.1875, 0.9062, 0.25, 0.875, 0.25, 0.875, 0.1875, 0.9062, 0.0625, 0.9062, 0.125, 0.875, 0.125, 0.875, 0.0625, 0.9062, 0.3125, 0.9062, 0.375, 0.875, 0.375, 0.875, 0.3125, 0.9062, 0.75, 0.9062, 0.8125, 0.875, 0.8125, 0.875, 0.75, 0.9062, 0.5625, 0.9062, 0.625, 0.875, 0.625, 0.875, 0.5625, 0.9062, 0.25, 0.9062, 0.3125, 0.875, 0.3125, 0.875, 0.25, 0.9062, 0.6875, 0.9062, 0.75, 0.875, 0.75, 0.875, 0.6875, 0.875, 0.75, 0.875, 0.8125, 0.8438, 0.8125, 0.8438, 0.75, 0.8594, 0.0, 0.875, 0.0625, 0.8438, 0.0625, 0.0625, 0.25, 0.0625, 0.3125, 0.03125, 0.3125, 0.03125, 0.25, 0.0625, 0.5, 0.0625, 0.5625, 0.03125, 0.5625, 0.03125, 0.5, 0.03125, 0.5, 0.03125, 0.5625, 0.0, 0.5625, 0.0, 0.5, 0.0625, 0.375, 0.0625, 0.4375, 0.03125, 0.4375, 0.03125, 0.375, 0.03125, 0.625, 0.03125, 0.6875, 2.98e-08, 0.6875, 0.0, 0.625, 0.03125, 0.125, 0.03125, 0.1875, 0.0, 0.1875, 2.98e-08, 0.125, 0.03125, 0.3125, 0.03125, 0.375, 0.0, 0.375, 2.98e-08, 0.3125, 0.03125, 0.5625, 0.03125, 0.625, 0.0, 0.625, 0.0, 0.5625, 0.9844, 0.0, 1.0, 0.0625, 0.9688, 0.0625, 0.01563, 0.0, 0.03125, 0.0625, 8.941e-08, 0.0625, 1.0, 0.875, 1.0, 0.9375, 0.9688, 0.9375, 0.9688, 0.875, 1.0, 0.6875, 1.0, 0.75, 0.9688, 0.75, 0.9688, 0.6875, 0.0625, 0.4375, 0.0625, 0.5, 0.03125, 0.5, 0.03125, 0.4375, 0.0625, 0.875, 0.0625, 0.9375, 0.03125, 0.9375, 0.03125, 0.875, 0.0625, 0.75, 0.0625, 0.8125, 0.03125, 0.8125, 0.03125, 0.75, 0.0625, 0.8125, 0.0625, 0.875, 0.03125, 0.875, 0.03125, 0.8125, 0.04688, 0.0, 0.0625, 0.0625, 0.03125, 0.0625, 0.09375, 0.6875, 0.09375, 0.75, 0.0625, 0.75, 0.0625, 0.6875, 0.09375, 0.375, 0.09375, 0.4375, 0.0625, 0.4375, 0.0625, 0.375, 0.09375, 0.8125, 0.09375, 0.875, 0.0625, 0.875, 0.0625, 0.8125, 0.09375, 0.4375, 0.09375, 0.5, 0.0625, 0.5, 0.0625, 0.4375, 0.09375, 0.125, 0.09375, 0.1875, 0.0625, 0.1875, 0.0625, 0.125, 0.09375, 0.75, 0.09375, 0.8125, 0.0625, 0.8125, 0.0625, 0.75, 0.09375, 0.5, 0.09375, 0.5625, 0.0625, 0.5625, 0.0625, 0.5, 0.09375, 0.0625, 0.09375, 0.125, 0.0625, 0.125, 0.0625, 0.0625, 0.125, 0.5, 0.125, 0.5625, 0.09375, 0.5625, 0.09375, 0.5, 0.125, 0.75, 0.125, 0.8125, 0.09375, 0.8125, 0.09375, 0.75, 0.125, 0.8125, 0.125, 0.875, 0.09375, 0.875, 0.09375, 0.8125, 0.9062, 0.4375, 0.9062, 0.5, 0.875, 0.5, 0.875, 0.4375, 0.9062, 0.625, 0.9062, 0.6875, 0.875, 0.6875, 0.875, 0.625, 0.1094, 0.0, 0.125, 0.0625, 0.09375, 0.0625, 0.125, 0.1875, 0.125, 0.25, 0.09375, 0.25, 0.09375, 0.1875, 0.1875, 0.375, 0.1875, 0.4375, 0.1562, 0.4375, 0.1562, 0.375, 0.2188, 0.8125, 0.2188, 0.875, 0.1875, 0.875, 0.1875, 0.8125, 0.1875, 0.5, 0.1875, 0.5625, 0.1562, 0.5625, 0.1562, 0.5, 0.1875, 0.0625, 0.1875, 0.125, 0.1563, 0.125, 0.1563, 0.0625, 0.1875, 0.6875, 0.1875, 0.75, 0.1563, 0.75, 0.1563, 0.6875, 0.1719, 0.0, 0.1875, 0.0625, 0.1563, 0.0625, 0.1875, 0.625, 0.1875, 0.6875, 0.1563, 0.6875, 0.1563, 0.625, 0.1875, 0.8125, 0.1875, 0.875, 0.1563, 0.875, 0.1562, 0.8125, 0.1406, 0.0, 0.1563, 0.0625, 0.125, 0.0625, 0.1875, 0.4375, 0.1875, 0.5, 0.1562, 0.5, 0.1562, 0.4375, 0.1563, 0.25, 0.1563, 0.3125, 0.125, 0.3125, 0.125, 0.25, 0.1563, 0.6875, 0.1563, 0.75, 0.125, 0.75, 0.125, 0.6875, 0.1562, 0.375, 0.1562, 0.4375, 0.125, 0.4375, 0.125, 0.375, 0.1563, 0.0625, 0.1563, 0.125, 0.125, 0.125, 0.125, 0.0625, 0.125, 0.6875, 0.125, 0.75, 0.09375, 0.75, 0.09375, 0.6875, 0.1562, 0.4375, 0.1562, 0.5, 0.125, 0.5, 0.125, 0.4375, 0.1562, 0.8125, 0.1563, 0.875, 0.125, 0.875, 0.125, 0.8125, 0.1563, 0.125, 0.1562, 0.1875, 0.125, 0.1875, 0.125, 0.125, 0.9375, 0.1875, 0.9375, 0.25, 0.9062, 0.25, 0.9062, 0.1875, 0.9375, 0.75, 0.9375, 0.8125, 0.9062, 0.8125, 0.9062, 0.75, 0.9375, 0.125, 0.9375, 0.1875, 0.9062, 0.1875, 0.9062, 0.125, 0.9375, 0.25, 0.9375, 0.3125, 0.9062, 0.3125, 0.9062, 0.25, 0.2812, 0.4375, 0.2812, 0.5, 0.25, 0.5, 0.25, 0.4375, 0.2812, 0.25, 0.2812, 0.3125, 0.25, 0.3125, 0.25, 0.25, 0.2188, 0.75, 0.2188, 0.8125, 0.1875, 0.8125, 0.1875, 0.75, 0.2188, 0.5625, 0.2188, 0.625, 0.1875, 0.625, 0.1875, 0.5625, 0.2188, 0.875, 0.2188, 0.9375, 0.1875, 0.9375, 0.1875, 0.875, 0.2188, 0.1875, 0.2188, 0.25, 0.1875, 0.25, 0.1875, 0.1875, 0.2188, 0.625, 0.2188, 0.6875, 0.1875, 0.6875, 0.1875, 0.625, 0.2188, 0.0625, 0.2188, 0.125, 0.1875, 0.125, 0.1875, 0.0625, 0.2812, 0.1875, 0.2812, 0.25, 0.25, 0.25, 0.25, 0.1875, 0.2656, 0.0, 0.2812, 0.0625, 0.25, 0.0625, 0.2188, 0.125, 0.2188, 0.1875, 0.1875, 0.1875, 0.1875, 0.125, 0.2188, 0.375, 0.2188, 0.4375, 0.1875, 0.4375, 0.1875, 0.375, 0.25, 0.125, 0.25, 0.1875, 0.2188, 0.1875, 0.2188, 0.125, 0.25, 0.0625, 0.25, 0.125, 0.2188, 0.125, 0.2188, 0.0625, 0.9375, 0.3125, 0.9375, 0.375, 0.9062, 0.375, 0.9062, 0.3125, 0.9375, 0.0625, 0.9375, 0.125, 0.9062, 0.125, 0.9062, 0.0625, 0.9219, 0.0, 0.9375, 0.0625, 0.9062, 0.0625, 0.9375, 0.4375, 0.9375, 0.5, 0.9062, 0.5, 0.9062, 0.4375, 0.2344, 0.0, 0.25, 0.0625, 0.2188, 0.0625, 0.25, 0.1875, 0.25, 0.25, 0.2188, 0.25, 0.2188, 0.1875, 0.25, 0.3125, 0.25, 0.375, 0.2188, 0.375, 0.2188, 0.3125, 0.25, 0.25, 0.25, 0.3125, 0.2188, 0.3125, 0.2188, 0.25, 0.25, 0.625, 0.25, 0.6875, 0.2188, 0.6875, 0.2188, 0.625, 0.25, 0.6875, 0.25, 0.75, 0.2188, 0.75, 0.2188, 0.6875, 0.9375, 0.875, 0.9375, 0.9375, 0.9062, 0.9375, 0.9062, 0.875, 0.9375, 0.625, 0.9375, 0.6875, 0.9062, 0.6875, 0.9062, 0.625, 0.9375, 0.5625, 0.9375, 0.625, 0.9062, 0.625, 0.9062, 0.5625, 0.9375, 0.5, 0.9375, 0.5625, 0.9062, 0.5625, 0.9062, 0.5, 0.9375, 0.6875, 0.9375, 0.75, 0.9062, 0.75, 0.9062, 0.6875, 0.9375, 0.8125, 0.9375, 0.875, 0.9062, 0.875, 0.9062, 0.8125, 0.9375, 0.9375, 0.9219, 1.0, 0.9062, 0.9375, 0.9375, 0.375, 0.9375, 0.4375, 0.9062, 0.4375, 0.9062, 0.375, 0.2812, 0.75, 0.2812, 0.8125, 0.25, 0.8125, 0.25, 0.75, 0.2812, 0.125, 0.2812, 0.1875, 0.25, 0.1875, 0.25, 0.125, 0.2812, 0.5625, 0.2812, 0.625, 0.25, 0.625, 0.25, 0.5625, 0.2812, 0.9375, 0.2656, 1.0, 0.25, 0.9375, 0.2812, 0.625, 0.2812, 0.6875, 0.25, 0.6875, 0.25, 0.625, 0.2812, 0.0625, 0.2812, 0.125, 0.25, 0.125, 0.25, 0.0625, 0.2812, 0.5, 0.2812, 0.5625, 0.25, 0.5625, 0.25, 0.5, 0.2812, 0.875, 0.2812, 0.9375, 0.25, 0.9375, 0.25, 0.875, 0.2812, 0.6875, 0.2812, 0.75, 0.25, 0.75, 0.25, 0.6875, 0.2812, 0.375, 0.2812, 0.4375, 0.25, 0.4375, 0.25, 0.375, 0.25, 0.5625, 0.25, 0.625, 0.2188, 0.625, 0.2188, 0.5625, 0.25, 0.75, 0.25, 0.8125, 0.2188, 0.8125, 0.2188, 0.75, 0.25, 0.8125, 0.25, 0.875, 0.2188, 0.875, 0.2188, 0.8125, 0.25, 0.4375, 0.25, 0.5, 0.2187, 0.5, 0.2188, 0.4375, 0.25, 0.5, 0.25, 0.5625, 0.2188, 0.5625, 0.2187, 0.5, 0.25, 0.875, 0.25, 0.9375, 0.2188, 0.9375, 0.2188, 0.875, 0.25, 0.9375, 0.2344, 1.0, 0.2188, 0.9375, 0.25, 0.375, 0.25, 0.4375, 0.2188, 0.4375, 0.2188, 0.375, 0.03125, 0.75, 0.03125, 0.8125, 0.0, 0.8125, 2.98e-08, 0.75, 0.03125, 0.8125, 0.03125, 0.875, 2.98e-08, 0.875, 0.0, 0.8125, 0.3125, 0.875, 0.3125, 0.9375, 0.2812, 0.9375, 0.2812, 0.875, 0.3125, 0.9375, 0.2969, 1.0, 0.2812, 0.9375, 1.0, 0.625, 1.0, 0.6875, 0.9688, 0.6875, 0.9688, 0.625, 1.0, 0.75, 1.0, 0.8125, 0.9688, 0.8125, 0.9688, 0.75, 0.9688, 0.4375, 0.9687, 0.5, 0.9375, 0.5, 0.9375, 0.4375, 0.9531, 0.0, 0.9688, 0.0625, 0.9375, 0.0625, 0.2188, 0.25, 0.2188, 0.3125, 0.1875, 0.3125, 0.1875, 0.25, 0.2188, 0.3125, 0.2188, 0.375, 0.1875, 0.375, 0.1875, 0.3125, 0.2188, 0.9375, 0.2031, 1.0, 0.1875, 0.9375, 0.2188, 0.6875, 0.2188, 0.75, 0.1875, 0.75, 0.1875, 0.6875, 0.2031, 0.0, 0.2188, 0.0625, 0.1875, 0.0625, 0.2187, 0.5, 0.2188, 0.5625, 0.1875, 0.5625, 0.1875, 0.5, 0.3125, 0.0625, 0.3125, 0.125, 0.2812, 0.125, 0.2812, 0.0625, 0.3125, 0.6875, 0.3125, 0.75, 0.2812, 0.75, 0.2812, 0.6875, 0.3125, 0.375, 0.3125, 0.4375, 0.2812, 0.4375, 0.2812, 0.375, 0.3125, 0.125, 0.3125, 0.1875, 0.2812, 0.1875, 0.2812, 0.125, 0.3125, 0.3125, 0.3125, 0.375, 0.2812, 0.375, 0.2812, 0.3125, 0.3125, 0.25, 0.3125, 0.3125, 0.2812, 0.3125, 0.2812, 0.25, 0.9688, 0.75, 0.9688, 0.8125, 0.9375, 0.8125, 0.9375, 0.75, 0.9688, 0.25, 0.9688, 0.3125, 0.9375, 0.3125, 0.9375, 0.25, 0.3125, 0.8125, 0.3125, 0.875, 0.2812, 0.875, 0.2812, 0.8125, 0.3125, 0.625, 0.3125, 0.6875, 0.2812, 0.6875, 0.2812, 0.625, 0.3125, 0.75, 0.3125, 0.8125, 0.2812, 0.8125, 0.2812, 0.75, 0.3125, 0.5625, 0.3125, 0.625, 0.2812, 0.625, 0.2812, 0.5625, 0.2812, 0.8125, 0.2812, 0.875, 0.25, 0.875, 0.25, 0.8125, 0.2812, 0.3125, 0.2812, 0.375, 0.25, 0.375, 0.25, 0.3125, 0.125, 0.125, 0.125, 0.1875, 0.09375, 0.1875, 0.09375, 0.125, 0.125, 0.3125, 0.125, 0.375, 0.09375, 0.375, 0.09375, 0.3125, 0.125, 0.25, 0.125, 0.3125, 0.09375, 0.3125, 0.09375, 0.25, 0.125, 0.375, 0.125, 0.4375, 0.09375, 0.4375, 0.09375, 0.375, 0.1563, 0.875, 0.1563, 0.9375, 0.125, 0.9375, 0.125, 0.875, 0.1563, 0.625, 0.1563, 0.6875, 0.125, 0.6875, 0.125, 0.625, 0.125, 0.5625, 0.125, 0.625, 0.09375, 0.625, 0.09375, 0.5625, 0.1562, 0.5625, 0.1563, 0.625, 0.125, 0.625, 0.125, 0.5625, 0.1562, 0.5, 0.1562, 0.5625, 0.125, 0.5625, 0.125, 0.5, 0.1563, 0.75, 0.1562, 0.8125, 0.125, 0.8125, 0.125, 0.75, 0.1562, 0.1875, 0.1563, 0.25, 0.125, 0.25, 0.125, 0.1875, 0.1563, 0.3125, 0.1562, 0.375, 0.125, 0.375, 0.125, 0.3125, 0.1563, 0.9375, 0.1406, 1.0, 0.125, 0.9375, 0.1875, 0.25, 0.1875, 0.3125, 0.1563, 0.3125, 0.1563, 0.25, 0.1875, 0.875, 0.1875, 0.9375, 0.1563, 0.9375, 0.1563, 0.875, 0.1875, 0.5625, 0.1875, 0.625, 0.1563, 0.625, 0.1562, 0.5625, 0.1875, 0.125, 0.1875, 0.1875, 0.1562, 0.1875, 0.1563, 0.125, 0.1875, 0.75, 0.1875, 0.8125, 0.1562, 0.8125, 0.1563, 0.75, 0.1875, 0.9375, 0.1719, 1.0, 0.1563, 0.9375, 0.1875, 0.3125, 0.1875, 0.375, 0.1562, 0.375, 0.1563, 0.3125, 0.1875, 0.1875, 0.1875, 0.25, 0.1563, 0.25, 0.1562, 0.1875, 0.2188, 0.4375, 0.2187, 0.5, 0.1875, 0.5, 0.1875, 0.4375, 0.125, 0.875, 0.125, 0.9375, 0.09375, 0.9375, 0.09375, 0.875, 0.125, 0.9375, 0.1094, 1.0, 0.09375, 0.9375, 0.3438, 0.6875, 0.3438, 0.75, 0.3125, 0.75, 0.3125, 0.6875, 0.3438, 0.5625, 0.3438, 0.625, 0.3125, 0.625, 0.3125, 0.5625, 0.3438, 0.3125, 0.3438, 0.375, 0.3125, 0.375, 0.3125, 0.3125, 0.3438, 0.8125, 0.3438, 0.875, 0.3125, 0.875, 0.3125, 0.8125, 0.3437, 0.0625, 0.3438, 0.125, 0.3125, 0.125, 0.3125, 0.0625, 0.3438, 0.1875, 0.3438, 0.25, 0.3125, 0.25, 0.3125, 0.1875, 0.3438, 0.25, 0.3438, 0.3125, 0.3125, 0.3125, 0.3125, 0.25, 0.3438, 0.75, 0.3438, 0.8125, 0.3125, 0.8125, 0.3125, 0.75, 0.3438, 0.875, 0.3437, 0.9375, 0.3125, 0.9375, 0.3125, 0.875, 0.3438, 0.375, 0.3438, 0.4375, 0.3125, 0.4375, 0.3125, 0.375, 0.3438, 0.125, 0.3438, 0.1875, 0.3125, 0.1875, 0.3125, 0.125, 0.3438, 0.625, 0.3438, 0.6875, 0.3125, 0.6875, 0.3125, 0.625, 0.375, 0.6875, 0.375, 0.75, 0.3438, 0.75, 0.3438, 0.6875, 0.375, 0.25, 0.375, 0.3125, 0.3438, 0.3125, 0.3438, 0.25, 0.375, 0.125, 0.375, 0.1875, 0.3438, 0.1875, 0.3438, 0.125, 0.375, 0.0625, 0.375, 0.125, 0.3438, 0.125, 0.3437, 0.0625, 0.375, 0.8125, 0.375, 0.875, 0.3438, 0.875, 0.3438, 0.8125, 0.375, 0.75, 0.375, 0.8125, 0.3438, 0.8125, 0.3438, 0.75, 0.3437, 0.9375, 0.3281, 1.0, 0.3125, 0.9375, 0.3437, 0.5, 0.3438, 0.5625, 0.3125, 0.5625, 0.3125, 0.5, 0.375, 0.5625, 0.375, 0.625, 0.3438, 0.625, 0.3438, 0.5625, 0.3594, 0.0, 0.375, 0.0625, 0.3437, 0.0625, 0.3125, 0.4375, 0.3125, 0.5, 0.2812, 0.5, 0.2812, 0.4375, 0.3438, 0.4375, 0.3437, 0.5, 0.3125, 0.5, 0.3125, 0.4375, 0.2969, 0.0, 0.3125, 0.0625, 0.2812, 0.0625, 0.3281, 0.0, 0.3437, 0.0625, 0.3125, 0.0625, 0.9062, 0.375, 0.9062, 0.4375, 0.875, 0.4375, 0.875, 0.375, 0.8906, 0.0, 0.9062, 0.0625, 0.875, 0.0625, 0.125, 0.4375, 0.125, 0.5, 0.09375, 0.5, 0.09375, 0.4375, 0.125, 0.0625, 0.125, 0.125, 0.09375, 0.125, 0.09375, 0.0625, 0.09375, 0.5625, 0.09375, 0.625, 0.0625, 0.625, 0.0625, 0.5625, 0.125, 0.625, 0.125, 0.6875, 0.09375, 0.6875, 0.09375, 0.625, 0.09375, 0.9375, 0.07813, 1.0, 0.0625, 0.9375, 0.09375, 0.25, 0.09375, 0.3125, 0.0625, 0.3125, 0.0625, 0.25, 0.09375, 0.3125, 0.09375, 0.375, 0.0625, 0.375, 0.0625, 0.3125, 0.09375, 0.1875, 0.09375, 0.25, 0.0625, 0.25, 0.0625, 0.1875, 0.09375, 0.875, 0.09375, 0.9375, 0.0625, 0.9375, 0.0625, 0.875, 0.07813, 0.0, 0.09375, 0.0625, 0.0625, 0.0625, 0.0625, 0.9375, 0.04688, 1.0, 0.03125, 0.9375, 0.09375, 0.625, 0.09375, 0.6875, 0.0625, 0.6875, 0.0625, 0.625, 0.0625, 0.625, 0.0625, 0.6875, 0.03125, 0.6875, 0.03125, 0.625, 0.0625, 0.6875, 0.0625, 0.75, 0.03125, 0.75, 0.03125, 0.6875, 0.0625, 0.125, 0.0625, 0.1875, 0.03125, 0.1875, 0.03125, 0.125, 0.0625, 0.3125, 0.0625, 0.375, 0.03125, 0.375, 0.03125, 0.3125, 0.4375, 0.3125, 0.4375, 0.375, 0.4062, 0.375, 0.4062, 0.3125, 0.4375, 0.9375, 0.4219, 1.0, 0.4062, 0.9375, 0.4062, 0.375, 0.4062, 0.4375, 0.375, 0.4375, 0.375, 0.375, 0.3906, 0.0, 0.4062, 0.0625, 0.375, 0.0625, 0.4062, 0.125, 0.4062, 0.1875, 0.375, 0.1875, 0.375, 0.125, 0.4062, 0.9375, 0.3906, 1.0, 0.375, 0.9375, 0.0625, 0.5625, 0.0625, 0.625, 0.03125, 0.625, 0.03125, 0.5625, 0.0625, 0.1875, 0.0625, 0.25, 0.03125, 0.25, 0.03125, 0.1875, 0.03125, 0.0625, 0.03125, 0.125, 2.98e-08, 0.125, 8.941e-08, 0.0625, 0.0625, 0.0625, 0.0625, 0.125, 0.03125, 0.125, 0.03125, 0.0625, 0.03125, 0.4375, 0.03125, 0.5, 0.0, 0.5, 0.0, 0.4375, 0.03125, 0.1875, 0.03125, 0.25, 2.98e-08, 0.25, 0.0, 0.1875, 0.03125, 0.25, 0.03125, 0.3125, 2.98e-08, 0.3125, 2.98e-08, 0.25, 0.03125, 0.375, 0.03125, 0.4375, 0.0, 0.4375, 0.0, 0.375, 0.4844, 0.0, 0.5, 0.0625, 0.4687, 0.0625, 0.5, 0.8125, 0.5, 0.875, 0.4687, 0.875, 0.4687, 0.8125, 0.5, 0.25, 0.5, 0.3125, 0.4687, 0.3125, 0.4688, 0.25, 0.5, 0.375, 0.5, 0.4375, 0.4688, 0.4375, 0.4687, 0.375, 0.5, 0.875, 0.5, 0.9375, 0.4687, 0.9375, 0.4687, 0.875, 0.5, 0.5, 0.5, 0.5625, 0.4688, 0.5625, 0.4687, 0.5, 1.0, 0.125, 1.0, 0.1875, 0.9688, 0.1875, 0.9688, 0.125, 0.03125, 0.6875, 0.03125, 0.75, 2.98e-08, 0.75, 2.98e-08, 0.6875, 0.3125, 0.5, 0.3125, 0.5625, 0.2812, 0.5625, 0.2812, 0.5, 0.3125, 0.1875, 0.3125, 0.25, 0.2812, 0.25, 0.2812, 0.1875, 0.03125, 0.9375, 0.01563, 1.0, 8.941e-08, 0.9375, 0.03125, 0.875, 0.03125, 0.9375, 8.941e-08, 0.9375, 2.98e-08, 0.875, 1.0, 0.1875, 1.0, 0.25, 0.9688, 0.25, 0.9688, 0.1875, 1.0, 0.375, 1.0, 0.4375, 0.9688, 0.4375, 0.9687, 0.375, 1.0, 0.4375, 1.0, 0.5, 0.9687, 0.5, 0.9688, 0.4375, 1.0, 0.5, 1.0, 0.5625, 0.9688, 0.5625, 0.9687, 0.5, 1.0, 0.25, 1.0, 0.3125, 0.9688, 0.3125, 0.9688, 0.25, 1.0, 0.8125, 1.0, 0.875, 0.9688, 0.875, 0.9688, 0.8125, 1.0, 0.5625, 1.0, 0.625, 0.9688, 0.625, 0.9688, 0.5625, 1.0, 0.3125, 1.0, 0.375, 0.9687, 0.375, 0.9688, 0.3125, 1.0, 0.0625, 1.0, 0.125, 0.9688, 0.125, 0.9688, 0.0625, 1.0, 0.9375, 0.9844, 1.0, 0.9688, 0.9375, 0.4062, 0.4375, 0.4062, 0.5, 0.375, 0.5, 0.375, 0.4375, 0.4062, 0.25, 0.4062, 0.3125, 0.375, 0.3125, 0.375, 0.25, 0.5, 0.625, 0.5, 0.6875, 0.4687, 0.6875, 0.4688, 0.625, 0.5, 0.1875, 0.5, 0.25, 0.4688, 0.25, 0.4687, 0.1875, 0.4062, 0.8125, 0.4062, 0.875, 0.375, 0.875, 0.375, 0.8125, 0.4062, 0.0625, 0.4062, 0.125, 0.375, 0.125, 0.375, 0.0625, 0.9688, 0.5625, 0.9688, 0.625, 0.9375, 0.625, 0.9375, 0.5625, 0.9687, 0.5, 0.9688, 0.5625, 0.9375, 0.5625, 0.9375, 0.5, 0.4062, 0.5625, 0.4062, 0.625, 0.375, 0.625, 0.375, 0.5625, 0.4062, 0.3125, 0.4062, 0.375, 0.375, 0.375, 0.375, 0.3125, 0.9688, 0.8125, 0.9688, 0.875, 0.9375, 0.875, 0.9375, 0.8125, 0.9688, 0.875, 0.9688, 0.9375, 0.9375, 0.9375, 0.9375, 0.875, 0.9688, 0.625, 0.9688, 0.6875, 0.9375, 0.6875, 0.9375, 0.625, 0.9688, 0.6875, 0.9688, 0.75, 0.9375, 0.75, 0.9375, 0.6875, 0.375, 0.625, 0.375, 0.6875, 0.3438, 0.6875, 0.3438, 0.625, 0.375, 0.9375, 0.3594, 1.0, 0.3437, 0.9375, 0.5156, 0.0, 0.5312, 0.0625, 0.5, 0.0625, 0.5312, 0.4375, 0.5312, 0.5, 0.5, 0.5, 0.5, 0.4375, 0.5312, 0.3125, 0.5312, 0.375, 0.5, 0.375, 0.5, 0.3125, 0.5312, 0.0625, 0.5312, 0.125, 0.5, 0.125, 0.5, 0.0625, 0.5312, 0.8125, 0.5312, 0.875, 0.5, 0.875, 0.5, 0.8125, 0.5312, 0.6875, 0.5312, 0.75, 0.5, 0.75, 0.5, 0.6875, 0.4375, 0.125, 0.4375, 0.1875, 0.4062, 0.1875, 0.4062, 0.125, 0.4688, 0.25, 0.4687, 0.3125, 0.4375, 0.3125, 0.4375, 0.25, 0.4687, 0.0625, 0.4687, 0.125, 0.4375, 0.125, 0.4375, 0.0625, 0.4687, 0.3125, 0.4687, 0.375, 0.4375, 0.375, 0.4375, 0.3125, 0.5312, 0.1875, 0.5312, 0.25, 0.5, 0.25, 0.5, 0.1875, 0.5312, 0.5, 0.5312, 0.5625, 0.5, 0.5625, 0.5, 0.5, 0.5312, 0.375, 0.5312, 0.4375, 0.5, 0.4375, 0.5, 0.375, 0.5312, 0.9375, 0.5156, 1.0, 0.5, 0.9375, 0.5312, 0.75, 0.5312, 0.8125, 0.5, 0.8125, 0.5, 0.75, 0.5312, 0.25, 0.5312, 0.3125, 0.5, 0.3125, 0.5, 0.25, 0.375, 0.3125, 0.375, 0.375, 0.3438, 0.375, 0.3438, 0.3125, 0.375, 0.1875, 0.375, 0.25, 0.3438, 0.25, 0.3438, 0.1875, 0.9688, 0.9375, 0.9531, 1.0, 0.9375, 0.9375, 0.9688, 0.1875, 0.9688, 0.25, 0.9375, 0.25, 0.9375, 0.1875, 0.375, 0.4375, 0.375, 0.5, 0.3437, 0.5, 0.3438, 0.4375, 0.375, 0.5, 0.375, 0.5625, 0.3438, 0.5625, 0.3437, 0.5, 0.9687, 0.375, 0.9688, 0.4375, 0.9375, 0.4375, 0.9375, 0.375, 0.9688, 0.3125, 0.9687, 0.375, 0.9375, 0.375, 0.9375, 0.3125, 0.9688, 0.0625, 0.9688, 0.125, 0.9375, 0.125, 0.9375, 0.0625, 0.9688, 0.125, 0.9688, 0.1875, 0.9375, 0.1875, 0.9375, 0.125, 0.375, 0.375, 0.375, 0.4375, 0.3438, 0.4375, 0.3438, 0.375, 0.375, 0.875, 0.375, 0.9375, 0.3437, 0.9375, 0.3438, 0.875, 0.4375, 0.625, 0.4375, 0.6875, 0.4062, 0.6875, 0.4062, 0.625, 0.4375, 0.5, 0.4375, 0.5625, 0.4062, 0.5625, 0.4062, 0.5, 0.4375, 0.0625, 0.4375, 0.125, 0.4062, 0.125, 0.4062, 0.0625, 0.4375, 0.375, 0.4375, 0.4375, 0.4062, 0.4375, 0.4062, 0.375, 0.4375, 0.8125, 0.4375, 0.875, 0.4062, 0.875, 0.4062, 0.8125, 0.4687, 0.875, 0.4687, 0.9375, 0.4375, 0.9375, 0.4375, 0.875, 0.5312, 0.125, 0.5312, 0.1875, 0.5, 0.1875, 0.5, 0.125, 0.5312, 0.875, 0.5312, 0.9375, 0.5, 0.9375, 0.5, 0.875, 0.4687, 0.9375, 0.4531, 1.0, 0.4375, 0.9375, 0.4531, 0.0, 0.4687, 0.0625, 0.4375, 0.0625, 0.4062, 0.625, 0.4062, 0.6875, 0.375, 0.6875, 0.375, 0.625, 0.4062, 0.6875, 0.4062, 0.75, 0.375, 0.75, 0.375, 0.6875, 0.4062, 0.875, 0.4062, 0.9375, 0.375, 0.9375, 0.375, 0.875, 0.4062, 0.1875, 0.4062, 0.25, 0.375, 0.25, 0.375, 0.1875, 0.5, 0.6875, 0.5, 0.75, 0.4688, 0.75, 0.4687, 0.6875, 0.5, 0.3125, 0.5, 0.375, 0.4687, 0.375, 0.4687, 0.3125, 0.4062, 0.5, 0.4062, 0.5625, 0.375, 0.5625, 0.375, 0.5, 0.4062, 0.75, 0.4062, 0.8125, 0.375, 0.8125, 0.375, 0.75, 0.4219, 0.0, 0.4375, 0.0625, 0.4062, 0.0625, 0.4687, 0.8125, 0.4687, 0.875, 0.4375, 0.875, 0.4375, 0.8125, 0.4688, 0.75, 0.4687, 0.8125, 0.4375, 0.8125, 0.4375, 0.75, 0.4687, 0.125, 0.4687, 0.1875, 0.4375, 0.1875, 0.4375, 0.125, 0.4687, 0.1875, 0.4688, 0.25, 0.4375, 0.25, 0.4375, 0.1875, 0.5, 0.125, 0.5, 0.1875, 0.4687, 0.1875, 0.4687, 0.125, 0.5312, 0.5625, 0.5312, 0.625, 0.5, 0.625, 0.5, 0.5625, 0.5312, 0.625, 0.5312, 0.6875, 0.5, 0.6875, 0.5, 0.625, 0.5, 0.75, 0.5, 0.8125, 0.4687, 0.8125, 0.4688, 0.75, 0.5, 0.4375, 0.5, 0.5, 0.4687, 0.5, 0.4688, 0.4375, 0.5625, 0.875, 0.5625, 0.9375, 0.5312, 0.9375, 0.5312, 0.875, 0.5625, 0.5625, 0.5625, 0.625, 0.5312, 0.625, 0.5312, 0.5625, 0.5938, 0.5625, 0.5938, 0.625, 0.5625, 0.625, 0.5625, 0.5625, 0.5781, 0.0, 0.5937, 0.0625, 0.5625, 0.0625, 0.5938, 0.8125, 0.5937, 0.875, 0.5625, 0.875, 0.5625, 0.8125, 0.5938, 0.5, 0.5938, 0.5625, 0.5625, 0.5625, 0.5625, 0.5, 0.5625, 0.1875, 0.5625, 0.25, 0.5312, 0.25, 0.5312, 0.1875, 0.5938, 0.75, 0.5938, 0.8125, 0.5625, 0.8125, 0.5625, 0.75, 0.5625, 0.75, 0.5625, 0.8125, 0.5312, 0.8125, 0.5312, 0.75, 0.5625, 0.9375, 0.5469, 1.0, 0.5312, 0.9375, 0.5625, 0.25, 0.5625, 0.3125, 0.5312, 0.3125, 0.5312, 0.25, 0.5625, 0.4375, 0.5625, 0.5, 0.5312, 0.5, 0.5312, 0.4375, 0.625, 0.3125, 0.625, 0.375, 0.5938, 0.375, 0.5938, 0.3125, 0.625, 0.125, 0.625, 0.1875, 0.5938, 0.1875, 0.5938, 0.125, 0.625, 0.375, 0.625, 0.4375, 0.5938, 0.4375, 0.5938, 0.375, 0.625, 0.1875, 0.625, 0.25, 0.5938, 0.25, 0.5938, 0.1875, 0.625, 0.6875, 0.625, 0.75, 0.5938, 0.75, 0.5938, 0.6875, 0.625, 0.875, 0.625, 0.9375, 0.5937, 0.9375, 0.5937, 0.875, 0.5938, 0.1875, 0.5938, 0.25, 0.5625, 0.25, 0.5625, 0.1875, 0.5938, 0.125, 0.5938, 0.1875, 0.5625, 0.1875, 0.5625, 0.125, 0.5938, 0.375, 0.5938, 0.4375, 0.5625, 0.4375, 0.5625, 0.375, 0.5937, 0.9375, 0.5781, 1.0, 0.5625, 0.9375, 0.5937, 0.0625, 0.5938, 0.125, 0.5625, 0.125, 0.5625, 0.0625, 0.5938, 0.25, 0.5938, 0.3125, 0.5625, 0.3125, 0.5625, 0.25, 0.4688, 0.625, 0.4687, 0.6875, 0.4375, 0.6875, 0.4375, 0.625, 0.4687, 0.5, 0.4688, 0.5625, 0.4375, 0.5625, 0.4375, 0.5, 0.5, 0.9375, 0.4844, 1.0, 0.4687, 0.9375, 0.5, 0.0625, 0.5, 0.125, 0.4687, 0.125, 0.4687, 0.0625, 0.4375, 0.25, 0.4375, 0.3125, 0.4062, 0.3125, 0.4062, 0.25, 0.4375, 0.5625, 0.4375, 0.625, 0.4062, 0.625, 0.4062, 0.5625, 0.5625, 0.6875, 0.5625, 0.75, 0.5312, 0.75, 0.5312, 0.6875, 0.5469, 0.0, 0.5625, 0.0625, 0.5312, 0.0625, 0.625, 0.5625, 0.625, 0.625, 0.5938, 0.625, 0.5938, 0.5625, 0.625, 0.8125, 0.625, 0.875, 0.5937, 0.875, 0.5938, 0.8125, 0.6875, 0.1875, 0.6875, 0.25, 0.6562, 0.25, 0.6562, 0.1875, 0.6875, 0.5, 0.6875, 0.5625, 0.6562, 0.5625, 0.6562, 0.5, 0.6875, 0.5625, 0.6875, 0.625, 0.6562, 0.625, 0.6562, 0.5625, 0.6875, 0.375, 0.6875, 0.4375, 0.6562, 0.4375, 0.6562, 0.375, 0.6562, 0.9375, 0.6406, 1.0, 0.625, 0.9375, 0.6562, 0.25, 0.6562, 0.3125, 0.625, 0.3125, 0.625, 0.25, 0.6562, 0.6875, 0.6562, 0.75, 0.625, 0.75, 0.625, 0.6875, 0.6562, 0.1875, 0.6562, 0.25, 0.625, 0.25, 0.625, 0.1875, 0.625, 0.25, 0.625, 0.3125, 0.5938, 0.3125, 0.5938, 0.25, 0.625, 0.0625, 0.625, 0.125, 0.5938, 0.125, 0.5937, 0.0625, 0.4375, 0.4375, 0.4375, 0.5, 0.4062, 0.5, 0.4062, 0.4375, 0.4375, 0.1875, 0.4375, 0.25, 0.4062, 0.25, 0.4062, 0.1875, 0.4375, 0.75, 0.4375, 0.8125, 0.4062, 0.8125, 0.4062, 0.75, 0.4375, 0.875, 0.4375, 0.9375, 0.4062, 0.9375, 0.4062, 0.875, 0.6875, 0.75, 0.6875, 0.8125, 0.6562, 0.8125, 0.6562, 0.75, 0.6875, 0.8125, 0.6875, 0.875, 0.6562, 0.875, 0.6562, 0.8125, 0.625, 0.75, 0.625, 0.8125, 0.5938, 0.8125, 0.5938, 0.75, 0.625, 0.9375, 0.6094, 1.0, 0.5937, 0.9375, 0.6562, 0.125, 0.6562, 0.1875, 0.625, 0.1875, 0.625, 0.125, 0.6875, 0.125, 0.6875, 0.1875, 0.6562, 0.1875, 0.6562, 0.125, 0.6562, 0.5, 0.6562, 0.5625, 0.625, 0.5625, 0.625, 0.5, 0.6875, 0.6875, 0.6875, 0.75, 0.6562, 0.75, 0.6562, 0.6875, 0.6875, 0.25, 0.6875, 0.3125, 0.6562, 0.3125, 0.6562, 0.25, 0.6719, 0.0, 0.6875, 0.0625, 0.6562, 0.0625, 0.6875, 0.9375, 0.6719, 1.0, 0.6562, 0.9375, 0.6875, 0.4375, 0.6875, 0.5, 0.6562, 0.5, 0.6562, 0.4375, 0.6875, 0.625, 0.6875, 0.6875, 0.6562, 0.6875, 0.6562, 0.625, 0.6875, 0.0625, 0.6875, 0.125, 0.6562, 0.125, 0.6562, 0.0625, 0.625, 0.625, 0.625, 0.6875, 0.5938, 0.6875, 0.5938, 0.625, 0.6562, 0.875, 0.6562, 0.9375, 0.625, 0.9375, 0.625, 0.875, 0.625, 0.5, 0.625, 0.5625, 0.5938, 0.5625, 0.5938, 0.5, 0.625, 0.4375, 0.625, 0.5, 0.5938, 0.5, 0.5938, 0.4375, 0.6406, 0.0, 0.6562, 0.0625, 0.625, 0.0625, 0.6562, 0.4375, 0.6562, 0.5, 0.625, 0.5, 0.625, 0.4375, 0.6562, 0.8125, 0.6562, 0.875, 0.625, 0.875, 0.625, 0.8125, 0.6562, 0.75, 0.6562, 0.8125, 0.625, 0.8125, 0.625, 0.75, 0.6562, 0.375, 0.6562, 0.4375, 0.625, 0.4375, 0.625, 0.375, 0.6562, 0.0625, 0.6562, 0.125, 0.625, 0.125, 0.625, 0.0625, 0.6562, 0.625, 0.6562, 0.6875, 0.625, 0.6875, 0.625, 0.625, 0.6562, 0.3125, 0.6562, 0.375, 0.625, 0.375, 0.625, 0.3125, 0.6094, 0.0, 0.625, 0.0625, 0.5937, 0.0625, 0.6562, 0.5625, 0.6562, 0.625, 0.625, 0.625, 0.625, 0.5625, 0.7188, 0.6875, 0.7188, 0.75, 0.6875, 0.75, 0.6875, 0.6875, 0.7188, 0.875, 0.7188, 0.9375, 0.6875, 0.9375, 0.6875, 0.875, 0.75, 0.25, 0.75, 0.3125, 0.7188, 0.3125, 0.7188, 0.25, 0.75, 0.625, 0.75, 0.6875, 0.7188, 0.6875, 0.7188, 0.625, 0.75, 0.1875, 0.75, 0.25, 0.7188, 0.25, 0.7188, 0.1875, 0.75, 0.9375, 0.7344, 1.0, 0.7188, 0.9375, 0.75, 0.0625, 0.75, 0.125, 0.7188, 0.125, 0.7188, 0.0625, 0.75, 0.875, 0.75, 0.9375, 0.7188, 0.9375, 0.7188, 0.875, 0.7031, 0.0, 0.7188, 0.0625, 0.6875, 0.0625, 0.7188, 0.1875, 0.7188, 0.25, 0.6875, 0.25, 0.6875, 0.1875, 0.6875, 0.3125, 0.6875, 0.375, 0.6562, 0.375, 0.6562, 0.3125, 0.7188, 0.125, 0.7188, 0.1875, 0.6875, 0.1875, 0.6875, 0.125, 0.6875, 0.875, 0.6875, 0.9375, 0.6562, 0.9375, 0.6562, 0.875, 0.7188, 0.625, 0.7188, 0.6875, 0.6875, 0.6875, 0.6875, 0.625, 0.7188, 0.5625, 0.7188, 0.625, 0.6875, 0.625, 0.6875, 0.5625, 0.7188, 0.0625, 0.7188, 0.125, 0.6875, 0.125, 0.6875, 0.0625, 0.7188, 0.75, 0.7188, 0.8125, 0.6875, 0.8125, 0.6875, 0.75, 0.7188, 0.3125, 0.7188, 0.375, 0.6875, 0.375, 0.6875, 0.3125, 0.75, 0.6875, 0.75, 0.75, 0.7188, 0.75, 0.7188, 0.6875, 0.75, 0.3125, 0.75, 0.375, 0.7188, 0.375, 0.7188, 0.3125, 0.75, 0.4375, 0.75, 0.5, 0.7188, 0.5, 0.7188, 0.4375, 0.75, 0.375, 0.75, 0.4375, 0.7188, 0.4375, 0.7188, 0.375, 0.7188, 0.375, 0.7188, 0.4375, 0.6875, 0.4375, 0.6875, 0.375, 0.7188, 0.5, 0.7188, 0.5625, 0.6875, 0.5625, 0.6875, 0.5, 0.7188, 0.25, 0.7188, 0.3125, 0.6875, 0.3125, 0.6875, 0.25, 0.7188, 0.4375, 0.7188, 0.5, 0.6875, 0.5, 0.6875, 0.4375, 0.7188, 0.8125, 0.7188, 0.875, 0.6875, 0.875, 0.6875, 0.8125, 0.7188, 0.9375, 0.7031, 1.0, 0.6875, 0.9375, 0.5625, 0.8125, 0.5625, 0.875, 0.5312, 0.875, 0.5312, 0.8125, 0.5625, 0.3125, 0.5625, 0.375, 0.5312, 0.375, 0.5312, 0.3125, 0.5625, 0.625, 0.5625, 0.6875, 0.5312, 0.6875, 0.5312, 0.625, 0.5625, 0.0625, 0.5625, 0.125, 0.5312, 0.125, 0.5312, 0.0625, 0.5625, 0.375, 0.5625, 0.4375, 0.5312, 0.4375, 0.5312, 0.375, 0.5938, 0.625, 0.5938, 0.6875, 0.5625, 0.6875, 0.5625, 0.625, 0.5937, 0.875, 0.5937, 0.9375, 0.5625, 0.9375, 0.5625, 0.875, 0.5938, 0.4375, 0.5938, 0.5, 0.5625, 0.5, 0.5625, 0.4375, 0.5938, 0.6875, 0.5938, 0.75, 0.5625, 0.75, 0.5625, 0.6875, 0.5938, 0.3125, 0.5938, 0.375, 0.5625, 0.375, 0.5625, 0.3125, 0.5625, 0.125, 0.5625, 0.1875, 0.5312, 0.1875, 0.5312, 0.125, 0.5625, 0.5, 0.5625, 0.5625, 0.5312, 0.5625, 0.5312, 0.5, 0.7344, 0.0, 0.75, 0.0625, 0.7188, 0.0625, 0.75, 0.8125, 0.75, 0.875, 0.7188, 0.875, 0.7188, 0.8125, 0.75, 0.5625, 0.75, 0.625, 0.7188, 0.625, 0.7188, 0.5625, 0.75, 0.5, 0.75, 0.5625, 0.7188, 0.5625, 0.7188, 0.5, 0.75, 0.75, 0.75, 0.8125, 0.7188, 0.8125, 0.7188, 0.75, 0.75, 0.125, 0.75, 0.1875, 0.7188, 0.1875, 0.7188, 0.125, 0.4375, 0.6875, 0.4375, 0.75, 0.4062, 0.75, 0.4062, 0.6875, 0.4688, 0.4375, 0.4687, 0.5, 0.4375, 0.5, 0.4375, 0.4375, 0.4687, 0.6875, 0.4688, 0.75, 0.4375, 0.75, 0.4375, 0.6875, 0.4687, 0.375, 0.4688, 0.4375, 0.4375, 0.4375, 0.4375, 0.375, 0.4688, 0.5625, 0.4688, 0.625, 0.4375, 0.625, 0.4375, 0.5625, 0.5, 0.5625, 0.5, 0.625, 0.4688, 0.625, 0.4688, 0.5625, 0.7812, 0.1875, 0.7812, 0.25, 0.75, 0.25, 0.75, 0.1875, 0.7812, 0.25, 0.7812, 0.3125, 0.75, 0.3125, 0.75, 0.25, 0.7812, 0.125, 0.7812, 0.1875, 0.75, 0.1875, 0.75, 0.125, 0.7812, 0.6875, 0.7812, 0.75, 0.75, 0.75, 0.75, 0.6875, 0.7812, 0.75, 0.7812, 0.8125, 0.75, 0.8125, 0.75, 0.75, 0.7812, 0.0625, 0.7812, 0.125, 0.75, 0.125, 0.75, 0.0625, 0.7812, 0.9375, 0.7656, 1.0, 0.75, 0.9375, 0.7812, 0.5, 0.7812, 0.5625, 0.75, 0.5625, 0.75, 0.5, 0.7812, 0.875, 0.7812, 0.9375, 0.75, 0.9375, 0.75, 0.875, 0.7812, 0.4375, 0.7812, 0.5, 0.75, 0.5, 0.75, 0.4375, 0.7812, 0.625, 0.7812, 0.6875, 0.75, 0.6875, 0.75, 0.625, 0.7812, 0.8125, 0.7812, 0.875, 0.75, 0.875, 0.75, 0.8125])
me_suzanne.materials.append(mat_replace)
me_suzanne.use_remesh_fix_poles = True
me_suzanne.use_remesh_preserve_attributes = False
me_suzanne.update()
me_plane_002 = bpy.data.meshes.new('Plane.002')
me_plane_002.from_pydata([(-1.0, -1.0, 0.0), (1.0, -1.0, 0.0), (-1.0, 1.0, 0.0), (1.0, 1.0, 0.0)], [], [(0, 1, 3, 2)])
_uv = me_plane_002.uv_layers.new(name='UVMap')
_uv.uv.foreach_set('vector', [0.0, 0.0, 1.0, 0.0, 1.0, 1.0, 0.0, 1.0])
me_plane_002.materials.append(mat_light)
me_plane_002.use_remesh_fix_poles = True
me_plane_002.use_remesh_preserve_attributes = False
me_plane_002.update()
me_plane_003 = bpy.data.meshes.new('Plane.003')
me_plane_003.from_pydata([(-1.0, -1.0, 0.0), (1.0, -1.0, 0.0), (-1.0, 1.0, 0.0), (1.0, 1.0, 0.0)], [], [(0, 1, 3, 2)])
_uv = me_plane_003.uv_layers.new(name='UVMap')
_uv.uv.foreach_set('vector', [0.0, 0.0, 1.0, 0.0, 1.0, 1.0, 0.0, 1.0])
me_plane_003.materials.append(mat_light)
me_plane_003.use_remesh_fix_poles = True
me_plane_003.use_remesh_preserve_attributes = False
me_plane_003.update()
me_circle = bpy.data.meshes.new('Circle')
me_circle.from_pydata([(0.0, 1.0, 0.0), (-0.1951, 0.9808, 0.0), (-0.3827, 0.9239, 0.0), (-0.5556, 0.8315, 0.0), (-0.7071, 0.7071, 0.0), (-0.8315, 0.5556, 0.0), (-0.9239, 0.3827, 0.0), (-0.9808, 0.1951, 0.0), (-1.0, -4.371e-08, 0.0), (-0.9808, -0.1951, 0.0), (-0.9239, -0.3827, 0.0), (-0.8315, -0.5556, 0.0), (-0.7071, -0.7071, 0.0), (-0.5556, -0.8315, 0.0), (-0.3827, -0.9239, 0.0), (-0.1951, -0.9808, 0.0), (8.742e-08, -1.0, 0.0), (0.1951, -0.9808, 0.0), (0.3827, -0.9239, 0.0), (0.5556, -0.8315, 0.0), (0.7071, -0.7071, 0.0), (0.8315, -0.5556, 0.0), (0.9239, -0.3827, 0.0), (0.9808, -0.1951, 0.0), (1.0, 1.192e-08, 0.0), (0.9808, 0.1951, 0.0), (0.9239, 0.3827, 0.0), (0.8315, 0.5556, 0.0), (0.7071, 0.7071, 0.0), (0.5556, 0.8315, 0.0), (0.3827, 0.9239, 0.0), (0.1951, 0.9808, 0.0)], [], [(1, 2, 3, 4, 5, 6, 7, 8, 9, 10, 11, 12, 13, 14, 15, 16, 17, 18, 19, 20, 21, 22, 23, 24, 25, 26, 27, 28, 29, 30, 31, 0)])
_uv = me_circle.uv_layers.new(name='UVMap')
_uv.uv.foreach_set('vector', [0.0, 0.0, 0.0, 0.0, 0.0, 0.0, 0.0, 0.0, 0.0, 0.0, 0.0, 0.0, 0.0, 0.0, 0.0, 0.0, 0.0, 0.0, 0.0, 0.0, 0.0, 0.0, 0.0, 0.0, 0.0, 0.0, 0.0, 0.0, 0.0, 0.0, 0.0, 0.0, 0.0, 0.0, 0.0, 0.0, 0.0, 0.0, 0.0, 0.0, 0.0, 0.0, 0.0, 0.0, 0.0, 0.0, 0.0, 0.0, 0.0, 0.0, 0.0, 0.0, 0.0, 0.0, 0.0, 0.0, 0.0, 0.0, 0.0, 0.0, 0.0, 0.0, 0.0, 0.0])
me_circle.materials.append(mat_floor)
me_circle.use_remesh_fix_poles = True
me_circle.use_remesh_preserve_attributes = False
me_circle.update()

# ---- objects
ob_shaderball = bpy.data.objects.new('SHADERBALL', me_suzanne)
ob_fill = bpy.data.objects.new('fill', me_plane_002)
ob_key = bpy.data.objects.new('key', me_plane_003)
ob_floor = bpy.data.objects.new('Floor', me_circle)
ob_rim = bpy.data.objects.new('rim', light_area_001)
ob_rim_001 = bpy.data.objects.new('rim.001', light_area_002)
ob_rim_002 = bpy.data.objects.new('rim.002', light_area_003)
ob_camera_002 = bpy.data.objects.new('Camera.002', cam_camera_002)

# ---- transforms, parenting, visibility, modifiers, constraints
ob_shaderball.location = (0.0, 0.0, 1.323)
ob_shaderball.rotation_euler = (-0.4396, -0.1072, 0.1476)
_m = ob_shaderball.modifiers.new('Subdivision', 'SUBSURF')
_m.levels = 2
ob_fill.location = (-2.912, -1.156, 3.018)
ob_fill.rotation_euler = (0.3348, -1.164, 0.0)
ob_fill.scale = (1.242, 1.242, 1.242)
ob_fill.visible_camera = False
ob_fill.visible_shadow = False
ob_key.location = (2.078, -1.379, 3.373)
ob_key.rotation_euler = (-2.451e-07, -0.645, 3.142)
ob_key.scale = (1.242, 2.751, 1.242)
ob_key.visible_camera = False
ob_key.visible_shadow = False
ob_floor.location = (0.0, 0.0, -0.4048)
ob_floor.scale = (12.32, 12.32, 12.32)
ob_floor.visible_camera = False
ob_rim.location = (0.09356, 7.061, 3.002)
ob_rim.rotation_euler = (-1.353, -1.571, 0.0)
ob_rim.scale = (6.553, 1.039, 1.108)
ob_rim.visible_diffuse = False
ob_rim_001.location = (0.0, 3.194, 3.856)
ob_rim_001.rotation_euler = (0.0, -0.0, -1.085)
ob_rim_001.scale = (4.272, 3.095, 1.356)
ob_rim_001.visible_diffuse = False
ob_rim_002.location = (3.273, 2.001, 3.035)
ob_rim_002.rotation_euler = (-2.374, -1.571, 0.0)
ob_rim_002.scale = (6.553, 1.039, 1.108)
ob_rim_002.visible_diffuse = False
ob_camera_002.location = (-1.736, -4.173, 1.923)
ob_camera_002.rotation_euler = (1.47, 0.01305, -0.4247)
ob_camera_002.show_name = True

# ---- collection membership
col_shader_ball.objects.link(ob_shaderball)
col_lights.objects.link(ob_fill)
col_lights.objects.link(ob_key)
col_lights.objects.link(ob_floor)
col_lights.objects.link(ob_rim)
col_lights.objects.link(ob_rim_001)
col_lights.objects.link(ob_rim_002)
col_camera.objects.link(ob_camera_002)

# ---- scene / render settings (as saved in the file)
scene.camera = ob_camera_002
scene.frame_start = 1; scene.frame_end = 250; scene.frame_set(1)
scene.render.engine = 'CYCLES'
scene.render.resolution_x = 256
scene.render.resolution_y = 256
scene.render.film_transparent = True
scene.cycles.samples = 16
scene.cycles.sampling_pattern = 'TABULATED_SOBOL'
scene.cycles.use_light_tree = False
scene.view_settings.view_transform = 'Filmic'
bpy.context.view_layer.update()
